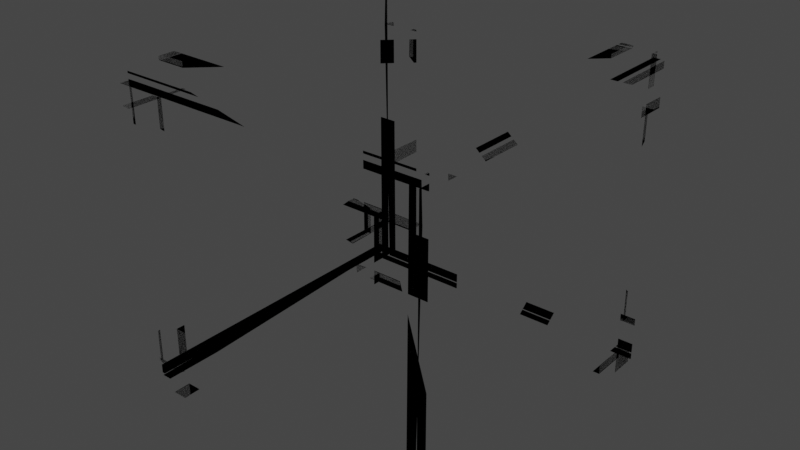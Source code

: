 # Source: Crate1_Whole.blend  (saved by Blender 2.93.20; exported with 4.5.12 LTS)
import bpy
from mathutils import Matrix  # noqa: F401  (used for matrix-valued properties, if any)

bpy.ops.wm.read_factory_settings(use_empty=True)
scene = bpy.context.scene
scene.name = 'Scene'

# ---- collections
col_collection = bpy.data.collections.new('Collection'); scene.collection.children.link(col_collection)

# ---- materials (node trees are filled in below, after node groups)
mat_material_001 = bpy.data.materials.new('Material.001')
mat_material_001.use_transparent_shadow = False
mat_material_001.roughness = 0.69

# ---- material node trees
mat_material_001.use_nodes = True; mat_material_001.node_tree.nodes.clear()
_N = mat_material_001.node_tree.nodes; _L = mat_material_001.node_tree.links
n0 = _N.new('ShaderNodeBsdfPrincipled'); n0.name = 'Principled BSDF'; n0.location = (10, 300)
n0.distribution = 'GGX'
n0.subsurface_method = 'BURLEY'
n0.inputs[2].default_value = 0.69
n0.inputs[3].default_value = 1.45
n0.inputs[4].default_value = 0.0
n0.inputs[27].default_value = (0.8, 0.8, 0.8, 1.0)
n1 = _N.new('ShaderNodeOutputMaterial'); n1.name = 'Material Output'; n1.location = (300, 300)
n2 = _N.new('ShaderNodeNormalMap'); n2.name = 'Normal Map'; n2.location = (-300, -300)
n2.label = 'Normal/Map'
_L.new(n0.outputs[0], n1.inputs[0])
_L.new(n2.outputs[0], n0.inputs[5])
n1.is_active_output = True

# ---- world
world_world = bpy.data.worlds.new('World'); scene.world = world_world
world_world.use_nodes = True; world_world.node_tree.nodes.clear()
_N = world_world.node_tree.nodes; _L = world_world.node_tree.links
n0 = _N.new('ShaderNodeOutputWorld'); n0.name = 'World Output'; n0.location = (300, 300)
n1 = _N.new('ShaderNodeBackground'); n1.name = 'Background'; n1.location = (10, 300)
n1.inputs[0].default_value = (0.05088, 0.05088, 0.05088, 1.0)
_L.new(n1.outputs[0], n0.inputs[0])
n0.is_active_output = True
world_world.color = (0.05088, 0.05088, 0.05088)
world_world.use_sun_shadow = False
world_world.sun_shadow_jitter_overblur = 0.0

# ---- meshes
me_cube_001 = bpy.data.meshes.new('Cube.001')
me_cube_001.from_pydata([(0.5657, -0.222, -0.01054), (0.6014, -0.2215, 1.784), (0.3757, -0.2171, 1.784), (0.3757, -0.2209, -0.01054), (0.5601, -0.308, -0.01054), (0.589, -0.2912, 1.784), (0.3757, -0.29, 1.784), (0.3757, -0.3065, -0.01054), (0.593, -0.2213, 1.999), (0.6001, -0.221, 1.784), (-1.415, -0.221, 1.999), (-1.415, -0.2265, 1.784), (0.5958, -0.3003, 1.999), (0.589, -0.3005, 1.784), (-1.415, -0.2888, 1.999), (-1.415, -0.289, 1.784), (0.3757, -0.2179, 0.1975), (0.3757, -0.2211, -0.01054), (-1.619, -0.2218, 0.1975), (-1.619, -0.2212, -0.01054), (0.3757, -0.3018, 0.1975), (0.3757, -0.302, -0.01054), (-1.619, -0.2903, 0.1975), (-1.619, -0.2905, -0.01054), (-1.415, -0.2197, 0.1975), (-1.415, -0.2221, 1.999), (-1.619, -0.2206, 1.999), (-1.619, -0.2193, 0.1975), (-1.415, -0.2838, 0.1975), (-1.415, -0.2838, 1.999), (-1.619, -0.2822, 1.999), (-1.619, -0.2823, 0.1975), (0.1884, -0.2171, 1.784), (0.3757, -0.2133, 1.602), (-1.207, -0.2133, 0.1975), (-1.415, -0.2204, 0.4071), (-1.415, -0.2459, 0.1975), (0.3757, -0.2551, 1.784), (0.188, -0.2539, 1.784), (0.3757, -0.2552, 1.586), (-1.224, -0.2471, 0.1975), (-1.415, -0.2458, 0.4071), (0.3757, -0.2173, 1.784), (-1.415, -0.2183, 0.1975), (0.5799, -0.2208, -0.01054), (-1.636, -0.2208, -0.01054), (0.5799, -0.2208, 2.004), (-1.602, -0.2208, 2.004), (-1.385, -0.2208, 2.004), (0.5799, -0.2208, 0.1732), (0.5799, -0.1504, 0.1956), (0.5799, -0.1504, -0.01054), (-1.618, -0.1504, -0.01054), (-1.603, -0.1504, 2.004), (-1.387, -0.1504, 2.004), (0.5799, -0.1504, 2.004), (0.5834, 1.898, 2.004), (0.5834, -0.06897, 2.004), (0.5834, -0.285, 2.004), (0.5834, -0.2999, -0.01054), (0.5834, 1.898, -0.01053), (0.5834, 1.898, 0.1956), (0.6538, 1.898, 0.1732), (0.6538, -0.06687, 2.004), (0.6538, -0.2845, 2.004), (0.6538, 1.898, 2.004), (0.6538, -0.3183, -0.01054), (0.6538, 1.898, -0.01053), (0.6514, -0.09735, 0.1975), (0.6503, 1.693, 1.784), (0.6788, -0.09735, 0.4071), (0.6802, 0.09409, 0.1975), (0.6883, 1.693, 1.586), (0.6869, 1.506, 1.784), (0.6881, 1.693, 1.784), (0.679, -0.09735, 0.1975), (0.6535, -0.09735, 0.4071), (0.6463, 0.1104, 0.1975), (0.6463, 1.693, 1.602), (0.6502, 1.506, 1.784), (0.7154, -0.3011, 0.1975), (0.7153, -0.3011, 1.999), (0.7168, -0.09735, 1.999), (0.7169, -0.09735, 0.1975), (0.6523, -0.3011, 0.1975), (0.6536, -0.3011, 1.999), (0.6552, -0.09735, 1.999), (0.6527, -0.09735, 0.1975), (0.7235, -0.3011, -0.01054), (0.7234, -0.3011, 0.1975), (0.7351, 1.693, -0.01053), (0.7349, 1.693, 0.1975), (0.6543, -0.3011, -0.01054), (0.6548, -0.3011, 0.1975), (0.6541, 1.693, -0.01053), (0.6509, 1.693, 0.1975), (0.722, -0.09735, 1.784), (0.7219, -0.09735, 1.999), (0.7336, 1.907, 1.784), (0.7334, 1.913, 1.999), (0.6596, -0.09735, 1.784), (0.654, -0.09735, 1.999), (0.6541, 1.918, 1.784), (0.6543, 1.911, 1.999), (0.7395, 1.693, -0.01053), (0.723, 1.693, 1.784), (0.7243, 1.907, 1.784), (0.7411, 1.878, -0.01053), (0.6539, 1.693, -0.01053), (0.6501, 1.693, 1.784), (0.6546, 1.919, 1.784), (0.6551, 1.883, -0.01053), (-1.468, 1.889, 2.004), (0.4981, 1.889, 2.004), (0.7141, 1.889, 2.004), (0.729, 1.889, -0.01053), (-1.468, 1.889, -0.01053), (-1.468, 1.889, 0.1956), (-1.468, 1.959, 0.1732), (0.496, 1.959, 2.004), (0.7136, 1.959, 2.004), (-1.468, 1.959, 2.004), (0.7474, 1.959, -0.01053), (-1.468, 1.959, -0.01053), (0.5265, 1.957, 0.1975), (-1.264, 1.956, 1.784), (0.5265, 1.984, 0.4071), (0.335, 1.985, 0.1975), (-1.264, 1.993, 1.586), (-1.077, 1.992, 1.784), (-1.264, 1.993, 1.784), (0.5265, 1.984, 0.1975), (0.5265, 1.959, 0.4071), (0.3187, 1.952, 0.1975), (-1.264, 1.952, 1.602), (-1.077, 1.955, 1.784), (0.7303, 2.021, 0.1975), (0.7303, 2.02, 1.999), (0.5265, 2.022, 1.999), (0.5265, 2.022, 0.1975), (0.7303, 1.958, 0.1975), (0.7303, 1.959, 1.999), (0.5265, 1.96, 1.999), (0.5265, 1.958, 0.1975), (0.7303, 2.029, -0.01053), (0.7303, 2.029, 0.1975), (-1.264, 2.04, -0.01053), (-1.264, 2.04, 0.1975), (0.7303, 1.959, -0.01053), (0.7303, 1.96, 0.1975), (-1.264, 1.959, -0.01053), (-1.264, 1.956, 0.1975), (0.5265, 2.027, 1.784), (0.5265, 2.027, 1.999), (-1.478, 2.039, 1.784), (-1.484, 2.039, 1.999), (0.5265, 1.965, 1.784), (0.5265, 1.959, 1.999), (-1.489, 1.959, 1.784), (-1.482, 1.959, 1.999), (-1.264, 2.045, -0.01053), (-1.264, 2.028, 1.784), (-1.478, 2.029, 1.784), (-1.449, 2.046, -0.01053), (-1.264, 1.959, -0.01053), (-1.264, 1.955, 1.784), (-1.49, 1.96, 1.784), (-1.454, 1.96, -0.01053), (-1.463, -0.1518, 2.004), (-1.463, 1.815, 2.004), (-1.463, 2.031, 2.004), (-1.463, 2.046, -0.01053), (-1.463, -0.1518, -0.01054), (-1.463, -0.1518, 0.1956), (-1.534, -0.1518, 0.1732), (-1.534, 1.813, 2.004), (-1.534, 2.03, 2.004), (-1.534, -0.1518, 2.004), (-1.534, 2.064, -0.01053), (-1.534, -0.1518, -0.01054), (-1.531, 1.843, 0.1975), (-1.53, 0.05239, 1.784), (-1.559, 1.843, 0.4071), (-1.56, 1.652, 0.1975), (-1.568, 0.05239, 1.586), (-1.567, 0.2401, 1.784), (-1.568, 0.05239, 1.784), (-1.559, 1.843, 0.1975), (-1.533, 1.843, 0.4071), (-1.526, 1.635, 0.1975), (-1.526, 0.05239, 1.602), (-1.53, 0.2398, 1.784), (-1.595, 2.047, 0.1975), (-1.595, 2.047, 1.999), (-1.597, 1.843, 1.999), (-1.597, 1.843, 0.1975), (-1.532, 2.047, 0.1975), (-1.534, 2.047, 1.999), (-1.535, 1.843, 1.999), (-1.533, 1.843, 0.1975), (-1.604, 2.047, -0.01053), (-1.603, 2.047, 0.1975), (-1.615, 0.05239, -0.01053), (-1.615, 0.05239, 0.1975), (-1.534, 2.047, -0.01053), (-1.535, 2.047, 0.1975), (-1.534, 0.05239, -0.01053), (-1.531, 0.05239, 0.1975), (-1.602, 1.843, 1.784), (-1.602, 1.843, 1.999), (-1.614, -0.1609, 1.784), (-1.613, -0.1676, 1.999), (-1.54, 1.843, 1.784), (-1.534, 1.843, 1.999), (-1.534, -0.172, 1.784), (-1.534, -0.1649, 1.999), (-1.62, 0.05239, -0.01053), (-1.603, 0.05239, 1.784), (-1.604, -0.1609, 1.784), (-1.621, -0.132, -0.01053), (-1.534, 0.05239, -0.01053), (-1.53, 0.05239, 1.784), (-1.535, -0.1732, 1.784), (-1.535, -0.1376, -0.01053), (0.7289, -0.287, 2.001), (0.7289, 1.781, 2.001), (0.7289, 2.008, 2.001), (-1.605, 2.023, 2.001), (-1.605, -0.287, 2.001), (-1.366, -0.287, 2.001), (-1.392, -0.287, 2.071), (0.7289, 1.778, 2.071), (0.7289, 2.007, 2.071), (0.7289, -0.287, 2.071), (-1.605, 2.043, 2.071), (-1.605, -0.287, 2.071), (-1.364, 1.81, 2.069), (0.4743, -0.07237, 2.068), (-1.121, 1.81, 2.096), (-1.364, 1.609, 2.098), (0.244, -0.07237, 2.106), (0.4743, 0.125, 2.104), (0.4743, -0.07237, 2.105), (-1.364, 1.81, 2.096), (-1.121, 1.81, 2.071), (-1.364, 1.592, 2.064), (0.2627, -0.07237, 2.064), (0.4743, 0.1246, 2.067), (-1.364, 2.025, 2.133), (0.7231, 2.025, 2.133), (0.7231, 1.81, 2.134), (-1.364, 1.81, 2.134), (-1.364, 2.025, 2.07), (0.7231, 2.025, 2.071), (0.7231, 1.81, 2.072), (-1.364, 1.81, 2.07), (-1.605, 2.025, 2.141), (-1.364, 2.025, 2.141), (-1.605, -0.07237, 2.152), (-1.364, -0.07237, 2.152), (-1.605, 2.025, 2.072), (-1.364, 2.025, 2.072), (-1.605, -0.07237, 2.071), (-1.364, -0.07237, 2.068), (0.4743, 1.81, 2.139), (0.7231, 1.81, 2.139), (0.4743, -0.2966, 2.151), (0.7231, -0.3037, 2.151), (0.4743, 1.81, 2.077), (0.7231, 1.81, 2.071), (0.4743, -0.3083, 2.071), (0.7231, -0.3008, 2.072), (-1.605, -0.07237, 2.157), (0.4743, -0.07237, 2.14), (0.4743, -0.2966, 2.142), (-1.605, -0.2662, 2.158), (-1.605, -0.07237, 2.071), (0.4743, -0.07237, 2.067), (0.4743, -0.3096, 2.072), (-1.605, -0.2721, 2.072), (-1.595, -0.287, 0.0122), (-1.595, 1.781, 0.0122), (-1.595, 2.008, 0.0122), (0.7381, 2.023, 0.0122), (0.7381, -0.287, 0.0122), (0.4994, -0.287, 0.0122), (0.5252, -0.287, -0.05832), (-1.595, 1.778, -0.05832), (-1.595, 2.007, -0.05832), (-1.595, -0.287, -0.05832), (0.7381, 2.043, -0.05832), (0.7381, -0.287, -0.05832), (0.4972, 1.81, -0.05587), (-1.341, -0.07237, -0.05481), (0.2543, 1.81, -0.08333), (0.4972, 1.609, -0.0847), (-1.111, -0.07237, -0.09278), (-1.341, 0.125, -0.09144), (-1.341, -0.07237, -0.09262), (0.4972, 1.81, -0.08348), (0.2544, 1.81, -0.05794), (0.4972, 1.592, -0.05078), (-1.129, -0.07237, -0.05078), (-1.341, 0.1246, -0.05462), (0.4972, 2.025, -0.1199), (-1.59, 2.025, -0.1198), (-1.59, 1.81, -0.1214), (0.4972, 1.81, -0.1215), (0.4972, 2.025, -0.05681), (-1.59, 2.025, -0.05811), (-1.59, 1.81, -0.05966), (0.4972, 1.81, -0.05722), (0.7381, 2.025, -0.1281), (0.4972, 2.025, -0.1279), (0.7381, -0.07237, -0.1396), (0.4972, -0.07237, -0.1395), (0.7381, 2.025, -0.05876), (0.4972, 2.025, -0.05929), (0.7381, -0.07237, -0.05857), (0.4972, -0.07237, -0.0554), (-1.341, 1.81, -0.1266), (-1.59, 1.81, -0.1264), (-1.341, -0.2966, -0.1381), (-1.59, -0.3037, -0.138), (-1.341, 1.81, -0.06404), (-1.59, 1.81, -0.05849), (-1.341, -0.3083, -0.05855), (-1.59, -0.3008, -0.05879), (0.7381, -0.07237, -0.1441), (-1.341, -0.07237, -0.1276), (-1.341, -0.2966, -0.1288), (0.7381, -0.2662, -0.1456), (0.7381, -0.07237, -0.05839), (-1.341, -0.07237, -0.0546), (-1.341, -0.3096, -0.05904), (0.7381, -0.2721, -0.05957)], [], [(3, 6, 2), (5, 7, 4), (5, 0, 1), (5, 1, 6), (6, 1, 2), (1, 0, 2), (2, 0, 3), (0, 4, 3), (7, 3, 4), (13, 14, 15), (13, 11, 9), (10, 12, 8), (12, 13, 8), (13, 9, 8), (10, 11, 14), (15, 14, 11), (21, 22, 23), (21, 19, 17), (18, 20, 16), (20, 21, 16), (21, 17, 16), (16, 17, 18), (17, 19, 18), (18, 19, 22), (23, 22, 19), (27, 30, 26), (29, 31, 28), (29, 24, 25), (29, 25, 30), (30, 25, 26), (26, 24, 27), (24, 28, 27), (31, 27, 28), (41, 36, 40), (39, 34, 33), (41, 32, 35), (38, 37, 32), (39, 33, 37), (32, 37, 42), (33, 32, 42), (34, 35, 32), (41, 35, 36), (36, 34, 40), (33, 42, 37), (25, 24, 26), (35, 43, 36), (43, 34, 36), (48, 45, 49), (3, 7, 6), (5, 6, 7), (5, 4, 0), (13, 12, 14), (13, 15, 11), (10, 14, 12), (21, 20, 22), (21, 23, 19), (18, 22, 20), (27, 31, 30), (29, 30, 31), (29, 28, 24), (40, 39, 38), (39, 37, 38), (38, 41, 40), (39, 40, 34), (41, 38, 32), (33, 34, 32), (34, 43, 35), (49, 46, 48), (48, 47, 45), (45, 44, 49), (9, 10, 8), (9, 11, 10), (54, 50, 52), (50, 54, 55), (54, 52, 53), (52, 50, 51), (50, 46, 49), (55, 48, 46), (45, 51, 44), (47, 54, 53), (45, 53, 52), (51, 49, 44), (50, 55, 46), (55, 54, 48), (45, 52, 51), (47, 48, 54), (45, 47, 53), (51, 50, 49), (66, 58, 59), (56, 63, 65), (66, 64, 58), (61, 56, 65), (60, 62, 67), (64, 63, 57), (66, 59, 60), (56, 57, 63), (66, 60, 67), (70, 73, 79), (102, 101, 103), (57, 59, 58), (59, 61, 60), (57, 61, 59), (63, 64, 66), (77, 68, 76), (98, 96, 100), (82, 81, 80), (73, 70, 71), (72, 71, 77), (71, 72, 73), (72, 74, 73), (82, 83, 87), (93, 89, 91), (90, 91, 89), (86, 87, 85), (70, 76, 75), (106, 107, 111), (68, 77, 75), (76, 68, 75), (108, 104, 105), (63, 66, 62), (75, 77, 71), (93, 92, 89), (80, 84, 83), (79, 74, 69), (70, 79, 76), (87, 83, 84), (73, 74, 79), (72, 77, 78), (72, 78, 74), (84, 81, 85), (82, 80, 83), (85, 87, 84), (106, 105, 104), (88, 89, 92), (82, 87, 86), (96, 97, 100), (64, 57, 58), (61, 65, 62), (60, 61, 62), (78, 77, 79), (62, 65, 63), (66, 67, 62), (101, 97, 99), (90, 88, 92), (84, 80, 81), (78, 69, 74), (77, 76, 79), (98, 99, 97), (95, 94, 93), (94, 92, 93), (90, 94, 95), (81, 86, 85), (78, 79, 69), (70, 75, 71), (82, 86, 81), (98, 100, 102), (90, 89, 88), (93, 91, 95), (61, 57, 56), (102, 100, 101), (106, 111, 110), (106, 110, 105), (108, 105, 109), (106, 104, 107), (101, 99, 103), (98, 97, 96), (91, 90, 95), (109, 111, 108), (99, 98, 103), (90, 92, 94), (104, 108, 107), (110, 111, 109), (98, 102, 103), (111, 107, 108), (101, 100, 97), (105, 110, 109), (122, 114, 115), (112, 119, 121), (122, 120, 114), (117, 112, 121), (116, 118, 123), (120, 119, 113), (122, 115, 116), (112, 113, 119), (122, 116, 123), (126, 129, 135), (158, 157, 159), (113, 115, 114), (115, 117, 116), (113, 117, 115), (119, 120, 122), (133, 124, 132), (154, 152, 156), (138, 137, 136), (129, 126, 127), (128, 127, 133), (127, 128, 129), (128, 130, 129), (138, 139, 143), (149, 145, 147), (146, 147, 145), (142, 143, 141), (126, 132, 131), (162, 163, 167), (124, 133, 131), (132, 124, 131), (164, 160, 161), (119, 122, 118), (131, 133, 127), (149, 148, 145), (136, 140, 139), (135, 130, 125), (126, 135, 132), (143, 139, 140), (129, 130, 135), (128, 133, 134), (128, 134, 130), (140, 137, 141), (138, 136, 139), (141, 143, 140), (162, 161, 160), (144, 145, 148), (138, 143, 142), (152, 153, 156), (120, 113, 114), (117, 121, 118), (116, 117, 118), (134, 133, 135), (118, 121, 119), (122, 123, 118), (157, 153, 155), (146, 144, 148), (140, 136, 137), (134, 125, 130), (133, 132, 135), (154, 155, 153), (151, 150, 149), (150, 148, 149), (146, 150, 151), (137, 142, 141), (134, 135, 125), (126, 131, 127), (138, 142, 137), (154, 156, 158), (146, 145, 144), (149, 147, 151), (117, 113, 112), (158, 156, 157), (162, 167, 166), (162, 166, 161), (164, 161, 165), (162, 160, 163), (157, 155, 159), (154, 153, 152), (147, 146, 151), (165, 167, 164), (155, 154, 159), (146, 148, 150), (160, 164, 163), (166, 167, 165), (154, 158, 159), (167, 163, 164), (157, 156, 153), (161, 166, 165), (178, 170, 171), (168, 175, 177), (178, 176, 170), (173, 168, 177), (172, 174, 179), (176, 175, 169), (178, 171, 172), (168, 169, 175), (178, 172, 179), (182, 185, 191), (214, 213, 215), (169, 171, 170), (171, 173, 172), (169, 173, 171), (175, 176, 178), (189, 180, 188), (210, 208, 212), (194, 193, 192), (185, 182, 183), (184, 183, 189), (183, 184, 185), (184, 186, 185), (194, 195, 199), (205, 201, 203), (202, 203, 201), (198, 199, 197), (182, 188, 187), (218, 219, 223), (180, 189, 187), (188, 180, 187), (220, 216, 217), (175, 178, 174), (187, 189, 183), (205, 204, 201), (192, 196, 195), (191, 186, 181), (182, 191, 188), (199, 195, 196), (185, 186, 191), (184, 189, 190), (184, 190, 186), (196, 193, 197), (194, 192, 195), (197, 199, 196), (218, 217, 216), (200, 201, 204), (194, 199, 198), (208, 209, 212), (176, 169, 170), (173, 177, 174), (172, 173, 174), (190, 189, 191), (174, 177, 175), (178, 179, 174), (213, 209, 211), (202, 200, 204), (196, 192, 193), (190, 181, 186), (189, 188, 191), (210, 211, 209), (207, 206, 205), (206, 204, 205), (202, 206, 207), (193, 198, 197), (190, 191, 181), (182, 187, 183), (194, 198, 193), (210, 212, 214), (202, 201, 200), (205, 203, 207), (173, 169, 168), (214, 212, 213), (218, 223, 222), (218, 222, 217), (220, 217, 221), (218, 216, 219), (213, 211, 215), (210, 209, 208), (203, 202, 207), (221, 223, 220), (211, 210, 215), (202, 204, 206), (216, 220, 219), (222, 223, 221), (210, 214, 215), (223, 219, 220), (213, 212, 209), (217, 222, 221), (234, 226, 227), (224, 231, 233), (234, 232, 226), (229, 224, 233), (228, 230, 235), (232, 231, 225), (234, 227, 228), (224, 225, 231), (234, 228, 235), (238, 241, 247), (270, 269, 271), (225, 227, 226), (227, 229, 228), (225, 229, 227), (231, 232, 234), (245, 236, 244), (266, 264, 268), (250, 249, 248), (241, 238, 239), (240, 239, 245), (239, 240, 241), (240, 242, 241), (250, 251, 255), (261, 257, 259), (258, 259, 257), (254, 255, 253), (238, 244, 243), (274, 275, 279), (236, 245, 243), (244, 236, 243), (276, 272, 273), (231, 234, 230), (243, 245, 239), (261, 260, 257), (248, 252, 251), (247, 242, 237), (238, 247, 244), (255, 251, 252), (241, 242, 247), (240, 245, 246), (240, 246, 242), (252, 249, 253), (250, 248, 251), (253, 255, 252), (274, 273, 272), (256, 257, 260), (250, 255, 254), (264, 265, 268), (232, 225, 226), (229, 233, 230), (228, 229, 230), (246, 245, 247), (230, 233, 231), (234, 235, 230), (269, 265, 267), (258, 256, 260), (252, 248, 249), (246, 237, 242), (245, 244, 247), (266, 267, 265), (263, 262, 261), (262, 260, 261), (258, 262, 263), (249, 254, 253), (246, 247, 237), (238, 243, 239), (250, 254, 249), (266, 268, 270), (258, 257, 256), (261, 259, 263), (229, 225, 224), (270, 268, 269), (274, 279, 278), (274, 278, 273), (276, 273, 277), (274, 272, 275), (269, 267, 271), (266, 265, 264), (259, 258, 263), (277, 279, 276), (267, 266, 271), (258, 260, 262), (272, 276, 275), (278, 279, 277), (266, 270, 271), (279, 275, 276), (269, 268, 265), (273, 278, 277), (290, 282, 283), (280, 287, 289), (290, 288, 282), (285, 280, 289), (284, 286, 291), (288, 287, 281), (290, 283, 284), (280, 281, 287), (290, 284, 291), (294, 297, 303), (326, 325, 327), (281, 283, 282), (283, 285, 284), (281, 285, 283), (287, 288, 290), (301, 292, 300), (322, 320, 324), (306, 305, 304), (297, 294, 295), (296, 295, 301), (295, 296, 297), (296, 298, 297), (306, 307, 311), (317, 313, 315), (314, 315, 313), (310, 311, 309), (294, 300, 299), (330, 331, 335), (292, 301, 299), (300, 292, 299), (332, 328, 329), (287, 290, 286), (299, 301, 295), (317, 316, 313), (304, 308, 307), (303, 298, 293), (294, 303, 300), (311, 307, 308), (297, 298, 303), (296, 301, 302), (296, 302, 298), (308, 305, 309), (306, 304, 307), (309, 311, 308), (330, 329, 328), (312, 313, 316), (306, 311, 310), (320, 321, 324), (288, 281, 282), (285, 289, 286), (284, 285, 286), (302, 301, 303), (286, 289, 287), (290, 291, 286), (325, 321, 323), (314, 312, 316), (308, 304, 305), (302, 293, 298), (301, 300, 303), (322, 323, 321), (319, 318, 317), (318, 316, 317), (314, 318, 319), (305, 310, 309), (302, 303, 293), (294, 299, 295), (306, 310, 305), (322, 324, 326), (314, 313, 312), (317, 315, 319), (285, 281, 280), (326, 324, 325), (330, 335, 334), (330, 334, 329), (332, 329, 333), (330, 328, 331), (325, 323, 327), (322, 321, 320), (315, 314, 319), (333, 335, 332), (323, 322, 327), (314, 316, 318), (328, 332, 331), (334, 335, 333), (322, 326, 327), (335, 331, 332), (325, 324, 321), (329, 334, 333)])
me_cube_001.polygons.foreach_set('use_smooth', [True] * 528)
_k = set([(0, 1), (0, 3), (0, 4), (1, 2), (1, 5), (2, 3), (2, 6), (3, 7), (4, 5), (4, 7), (5, 6), (6, 7), (8, 9), (8, 10), (8, 12), (9, 11), (9, 13), (10, 11), (10, 14), (11, 15), (12, 13), (12, 14), (13, 15), (14, 15), (16, 17), (16, 18), (16, 20), (17, 19), (17, 21), (18, 19), (18, 22), (19, 23), (20, 21), (20, 22), (21, 23), (22, 23), (24, 25), (24, 27), (24, 28), (25, 26), (25, 29), (26, 27), (26, 30), (27, 31), (28, 29), (28, 31), (29, 30), (30, 31), (32, 33), (32, 35), (32, 38), (32, 42), (33, 34), (33, 39), (33, 42), (34, 40), (34, 43), (35, 41), (35, 43), (36, 40), (36, 41), (36, 43), (37, 38), (37, 39), (37, 42), (38, 41), (39, 40), (44, 45), (44, 49), (44, 51), (45, 47), (45, 52), (46, 48), (46, 49), (46, 55), (47, 48), (47, 53), (50, 51), (50, 55), (51, 52), (52, 53), (53, 54), (54, 55), (56, 57), (56, 61), (56, 65), (57, 58), (58, 59), (58, 64), (59, 60), (59, 66), (60, 61), (60, 67), (62, 65), (62, 67), (63, 64), (63, 65), (64, 66), (66, 67), (68, 75), (68, 76), (68, 77), (69, 74), (69, 78), (69, 79), (70, 73), (70, 75), (70, 76), (71, 72), (71, 75), (71, 77), (72, 74), (72, 78), (73, 74), (73, 79), (76, 79), (77, 78), (78, 79), (80, 81), (80, 83), (80, 84), (81, 82), (81, 85), (82, 83), (82, 86), (83, 87), (84, 85), (84, 87), (85, 86), (86, 87), (88, 89), (88, 90), (88, 92), (89, 91), (89, 93), (90, 91), (90, 94), (91, 95), (92, 93), (92, 94), (93, 95), (94, 95), (96, 97), (96, 98), (96, 100), (97, 99), (97, 101), (98, 99), (98, 102), (99, 103), (100, 101), (100, 102), (101, 103), (102, 103), (104, 105), (104, 107), (104, 108), (105, 106), (105, 109), (106, 107), (106, 110), (107, 111), (108, 109), (108, 111), (109, 110), (110, 111), (112, 113), (112, 117), (112, 121), (113, 114), (114, 115), (114, 120), (115, 116), (115, 122), (116, 117), (116, 123), (118, 121), (118, 123), (119, 120), (119, 121), (120, 122), (122, 123), (124, 131), (124, 132), (124, 133), (125, 130), (125, 134), (125, 135), (126, 129), (126, 131), (126, 132), (127, 128), (127, 131), (127, 133), (128, 130), (128, 134), (129, 130), (129, 135), (132, 135), (133, 134), (134, 135), (136, 137), (136, 139), (136, 140), (137, 138), (137, 141), (138, 139), (138, 142), (139, 143), (140, 141), (140, 143), (141, 142), (142, 143), (144, 145), (144, 146), (144, 148), (145, 147), (145, 149), (146, 147), (146, 150), (147, 151), (148, 149), (148, 150), (149, 151), (150, 151), (152, 153), (152, 154), (152, 156), (153, 155), (153, 157), (154, 155), (154, 158), (155, 159), (156, 157), (156, 158), (157, 159), (158, 159), (160, 161), (160, 163), (160, 164), (161, 162), (161, 165), (162, 163), (162, 166), (163, 167), (164, 165), (164, 167), (165, 166), (166, 167), (168, 169), (168, 173), (168, 177), (169, 170), (170, 171), (170, 176), (171, 172), (171, 178), (172, 173), (172, 179), (174, 177), (174, 179), (175, 176), (175, 177), (176, 178), (178, 179), (180, 187), (180, 188), (180, 189), (181, 186), (181, 190), (181, 191), (182, 185), (182, 187), (182, 188), (183, 184), (183, 187), (183, 189), (184, 186), (184, 190), (185, 186), (185, 191), (188, 191), (189, 190), (190, 191), (192, 193), (192, 195), (192, 196), (193, 194), (193, 197), (194, 195), (194, 198), (195, 199), (196, 197), (196, 199), (197, 198), (198, 199), (200, 201), (200, 202), (200, 204), (201, 203), (201, 205), (202, 203), (202, 206), (203, 207), (204, 205), (204, 206), (205, 207), (206, 207), (208, 209), (208, 210), (208, 212), (209, 211), (209, 213), (210, 211), (210, 214), (211, 215), (212, 213), (212, 214), (213, 215), (214, 215), (216, 217), (216, 219), (216, 220), (217, 218), (217, 221), (218, 219), (218, 222), (219, 223), (220, 221), (220, 223), (221, 222), (222, 223), (224, 225), (224, 229), (224, 233), (225, 226), (226, 227), (226, 232), (227, 228), (227, 234), (228, 229), (228, 235), (230, 233), (230, 235), (231, 232), (231, 233), (232, 234), (234, 235), (236, 243), (236, 244), (236, 245), (237, 242), (237, 246), (237, 247), (238, 241), (238, 243), (238, 244), (239, 240), (239, 243), (239, 245), (240, 242), (240, 246), (241, 242), (241, 247), (244, 247), (245, 246), (248, 249), (248, 251), (248, 252), (249, 250), (249, 253), (250, 251), (250, 254), (251, 255), (252, 253), (252, 255), (253, 254), (254, 255), (256, 257), (256, 258), (256, 260), (257, 259), (257, 261), (258, 259), (258, 262), (259, 263), (260, 261), (260, 262), (261, 263), (262, 263), (264, 265), (264, 266), (264, 268), (265, 267), (265, 269), (266, 267), (266, 270), (267, 271), (268, 269), (268, 270), (269, 271), (270, 271), (272, 273), (272, 275), (272, 276), (273, 274), (273, 277), (274, 275), (274, 278), (275, 279), (276, 277), (276, 279), (277, 278), (278, 279), (280, 281), (280, 285), (280, 289), (281, 282), (282, 283), (282, 288), (283, 284), (283, 290), (284, 285), (284, 291), (286, 289), (286, 291), (287, 288), (287, 289), (288, 290), (290, 291), (292, 299), (292, 300), (292, 301), (293, 298), (293, 302), (293, 303), (294, 297), (294, 299), (294, 300), (295, 296), (295, 299), (295, 301), (296, 298), (296, 302), (297, 298), (297, 303), (300, 303), (301, 302), (304, 305), (304, 307), (304, 308), (305, 306), (305, 309), (306, 307), (306, 310), (307, 311), (308, 309), (308, 311), (309, 310), (310, 311), (312, 313), (312, 314), (312, 316), (313, 315), (313, 317), (314, 315), (314, 318), (315, 319), (316, 317), (316, 318), (317, 319), (318, 319), (320, 321), (320, 322), (320, 324), (321, 323), (321, 325), (322, 323), (322, 326), (323, 327), (324, 325), (324, 326), (325, 327), (326, 327), (328, 329), (328, 331), (328, 332), (329, 330), (329, 333), (330, 331), (330, 334), (331, 335), (332, 333), (332, 335), (333, 334), (334, 335)])
me_cube_001.attributes.new('sharp_edge', 'BOOLEAN', 'EDGE').data.foreach_set('value', [ (min(e.vertices), max(e.vertices)) in _k for e in me_cube_001.edges])
_uv = me_cube_001.uv_layers.new(name='UVMap')
_uv.uv.foreach_set('vector', [0.06915, 0.1003, 0.02451, 0.9119, 0.06915, 0.9119, 0.3593, 0.9017, 0.4405, 0.09011, 0.3593, 0.09011, 0.404, 0.9017, 0.3593, 0.09011, 0.3593, 0.9017, 0.06915, 0.9119, 0.02451, 0.9119, 0.1057, 0.9119, 0.1057, 0.9119, 0.02451, 0.9119, 0.06915, 0.9119, 0.02451, 0.9119, 0.02451, 0.1003, 0.06915, 0.9119, 0.06915, 0.9119, 0.02451, 0.1003, 0.06915, 0.1003, 0.2489, 0.4604, 0.2489, 0.4775, 0.2186, 0.4604, 0.2186, 0.4775, 0.2186, 0.4604, 0.2489, 0.4775, 0.4135, 0.1096, 0.3347, 0.8981, 0.4135, 0.8981, 0.3536, 0.09514, 0.3983, 0.9068, 0.3983, 0.09514, 0.4251, 0.912, 0.3784, 0.1003, 0.4252, 0.1017, 0.1979, 0.6168, 0.1979, 0.3954, 0.326, 0.6167, 0.1979, 0.3954, 0.328, 0.3959, 0.326, 0.6167, 0.02451, 0.1003, 0.02451, 0.1449, 0.02463, 0.147, 0.02451, 0.1003, 0.02463, 0.147, 0.02451, 0.1449, 0.7248, 0.1107, 0.6473, 0.8853, 0.7248, 0.8853, 0.4323, 0.8498, 0.4712, 0.155, 0.4712, 0.8494, 0.3697, 0.785, 0.4024, 0.2152, 0.3696, 0.2152, 0.8362, 0.1469, 0.8361, 0.1814, 0.8362, 0.1003, 0.8361, 0.1814, 0.8362, 0.1449, 0.8362, 0.1003, 0.3361, 0.1238, 0.4167, 0.123, 0.3368, 0.8767, 0.4167, 0.123, 0.4167, 0.876, 0.3368, 0.8767, 0.4339, 0.358, 0.4339, 0.5585, 0.3297, 0.358, 0.3296, 0.5584, 0.3297, 0.358, 0.4339, 0.5585, 0.06915, 0.1003, 0.02451, 0.9119, 0.06915, 0.9119, 0.02452, 0.9119, 0.1057, 0.1003, 0.02452, 0.1003, 0.06915, 0.9119, 0.02451, 0.1003, 0.02451, 0.9119, 0.3829, 0.3389, 0.383, 0.289, 0.4776, 0.3389, 0.4776, 0.3389, 0.383, 0.289, 0.4777, 0.289, 0.06915, 0.9119, 0.02451, 0.1003, 0.06915, 0.1003, 0.02451, 0.1003, 0.06915, 0.1003, 0.06915, 0.1003, 0.02451, 0.1003, 0.06915, 0.1003, 0.06915, 0.1003, 0.06579, 0.8042, 0.1017, 0.8401, 0.1376, 0.8042, 0.6488, 0.9119, 0.6297, 0.1002, 0.6297, 0.9119, 0.3377, 0.1226, 0.4319, 0.8448, 0.4319, 0.1242, 0.2444, 0.6601, 0.2444, 0.9061, 0.172, 0.6601, 0.7257, 0.4418, 0.7855, 0.4423, 0.7257, 0.8892, 0.172, 0.6601, 0.2444, 0.9061, 0.172, 0.9063, 0.5943, 0.1496, 0.4991, 0.1568, 0.5446, 0.1055, 0.5943, 0.8641, 0.4969, 0.8724, 0.4991, 0.1568, 0.6297, 0.1002, 0.6488, 0.1002, 0.6297, 0.1408, 0.6297, 0.1408, 0.6297, 0.1002, 0.6488, 0.1002, 0.7855, 0.4423, 0.7856, 0.8896, 0.7257, 0.8892, 0.02451, 0.9119, 0.02451, 0.1003, 0.06915, 0.9119, 0.6488, 0.1002, 0.6393, 0.1002, 0.6297, 0.1408, 0.6393, 0.1002, 0.6297, 0.1002, 0.6297, 0.1408, 0.09626, 0.9079, 0.03654, 0.4002, 0.5939, 0.4444, 0.06915, 0.1003, 0.02451, 0.1003, 0.02451, 0.9119, 0.3593, 0.9017, 0.4405, 0.9017, 0.4405, 0.09011, 0.06915, 0.9119, 0.06915, 0.1003, 0.02451, 0.1003, 0.4135, 0.1096, 0.3347, 0.1096, 0.3347, 0.8981, 0.3536, 0.09514, 0.3536, 0.9068, 0.3983, 0.9068, 0.4251, 0.912, 0.3784, 0.912, 0.3784, 0.1003, 0.7248, 0.1107, 0.6473, 0.1107, 0.6473, 0.8853, 0.4323, 0.8498, 0.4338, 0.1554, 0.4712, 0.155, 0.3697, 0.785, 0.4025, 0.7849, 0.4024, 0.2152, 0.06915, 0.1003, 0.02451, 0.1003, 0.02451, 0.9119, 0.02452, 0.9119, 0.1057, 0.9119, 0.1057, 0.1003, 0.06915, 0.9119, 0.06915, 0.1003, 0.02451, 0.1003, 0.1376, 0.8042, 0.1376, 0.1579, 0.06579, 0.1579, 0.1376, 0.1579, 0.1017, 0.122, 0.06579, 0.1579, 0.06579, 0.1579, 0.06579, 0.8042, 0.1376, 0.8042, 0.6488, 0.9119, 0.6488, 0.1002, 0.6297, 0.1002, 0.3377, 0.1226, 0.3377, 0.8432, 0.4319, 0.8448, 0.5943, 0.1496, 0.5943, 0.8641, 0.4991, 0.1568, 0.5943, 0.8641, 0.5473, 0.9171, 0.4969, 0.8724, 0.5939, 0.4444, 0.598, 0.9035, 0.09626, 0.9079, 0.209, 0.7209, 0.1538, 0.7214, 0.1493, 0.2132, 0.02457, 0.1003, 0.8361, 0.1003, 0.8296, 0.1641, 0.3756, 0.09929, 0.331, 0.9109, 0.3309, 0.09929, 0.3756, 0.09929, 0.3756, 0.9109, 0.331, 0.9109, 0.6262, 0.3054, 0.2165, 0.7553, 0.168, 0.2562, 0.2165, 0.7553, 0.6262, 0.3054, 0.622, 0.7556, 0.6262, 0.3054, 0.168, 0.2562, 0.6281, 0.2562, 0.168, 0.2562, 0.2165, 0.7553, 0.1717, 0.756, 0.05384, 0.181, 0.02532, 0.9119, 0.02451, 0.1718, 0.4687, 0.1014, 0.4289, 0.8347, 0.4282, 0.1014, 0.4308, 0.9119, 0.405, 0.1005, 0.4308, 0.1003, 0.4268, 0.9093, 0.4683, 0.8355, 0.469, 0.9087, 0.05376, 0.1073, 0.02451, 0.9118, 0.02451, 0.1002, 0.05414, 0.1006, 0.02451, 0.1718, 0.02534, 0.1002, 0.05384, 0.181, 0.05413, 0.9094, 0.02532, 0.9119, 0.4687, 0.1014, 0.4683, 0.8355, 0.4289, 0.8347, 0.4308, 0.9119, 0.4042, 0.9051, 0.405, 0.1005, 0.4268, 0.9093, 0.4289, 0.8347, 0.4683, 0.8355, 0.05376, 0.1073, 0.0528, 0.9119, 0.02451, 0.9118, 0.05414, 0.1006, 0.05384, 0.181, 0.02451, 0.1718, 0.05376, 0.1073, 0.02451, 0.9118, 0.02451, 0.1002, 0.4687, 0.1014, 0.4289, 0.8347, 0.4282, 0.1014, 0.05376, 0.1073, 0.0528, 0.9119, 0.02451, 0.9118, 0.05384, 0.181, 0.05413, 0.9094, 0.02532, 0.9119, 0.05414, 0.1006, 0.02451, 0.1718, 0.02534, 0.1002, 0.4268, 0.9093, 0.4289, 0.8347, 0.4683, 0.8355, 0.4308, 0.9119, 0.4042, 0.9051, 0.405, 0.1005, 0.4687, 0.1014, 0.4683, 0.8355, 0.4289, 0.8347, 0.4308, 0.9119, 0.405, 0.1005, 0.4308, 0.1003, 0.3377, 0.1226, 0.3377, 0.8432, 0.4319, 0.8448, 0.3756, 0.09929, 0.331, 0.9109, 0.3309, 0.09929, 0.6262, 0.3054, 0.168, 0.2562, 0.6281, 0.2562, 0.168, 0.2562, 0.2165, 0.7553, 0.1717, 0.756, 0.6262, 0.3054, 0.2165, 0.7553, 0.168, 0.2562, 0.209, 0.7209, 0.1538, 0.7214, 0.1493, 0.2132, 0.4287, 0.8541, 0.3817, 0.9071, 0.3313, 0.8624, 0.3536, 0.09514, 0.3536, 0.9068, 0.3983, 0.9068, 0.02452, 0.9119, 0.1057, 0.9119, 0.1057, 0.1003, 0.2785, 0.2236, 0.2785, 0.8698, 0.3503, 0.8698, 0.04364, 0.9119, 0.04364, 0.1002, 0.02451, 0.1002, 0.3503, 0.8698, 0.3503, 0.2236, 0.2785, 0.2236, 0.3503, 0.2236, 0.3144, 0.1877, 0.2785, 0.2236, 0.06915, 0.9119, 0.06915, 0.1003, 0.02451, 0.1003, 0.3697, 0.785, 0.4025, 0.7849, 0.4024, 0.2152, 0.7248, 0.1107, 0.6473, 0.1107, 0.6473, 0.8853, 0.02451, 0.9119, 0.02451, 0.1003, 0.06915, 0.9119, 0.02451, 0.1002, 0.04364, 0.1002, 0.02452, 0.1408, 0.06915, 0.9119, 0.06915, 0.1003, 0.02451, 0.1003, 0.03407, 0.1002, 0.02451, 0.1002, 0.02452, 0.1408, 0.04364, 0.1002, 0.03407, 0.1002, 0.02452, 0.1408, 0.06915, 0.1003, 0.02451, 0.1003, 0.02451, 0.9119, 0.3218, 0.6167, 0.2621, 0.109, 0.8195, 0.1532, 0.02452, 0.1408, 0.02451, 0.1002, 0.04364, 0.1002, 0.4339, 0.358, 0.4339, 0.5585, 0.3297, 0.358, 0.02451, 0.1003, 0.06915, 0.1003, 0.06915, 0.1003, 0.3562, 0.3846, 0.4286, 0.6306, 0.3561, 0.6308, 0.3377, 0.1226, 0.4319, 0.8448, 0.4319, 0.1242, 0.02451, 0.1003, 0.06915, 0.1003, 0.06915, 0.1003, 0.4286, 0.3846, 0.4286, 0.6306, 0.3562, 0.3846, 0.04364, 0.9119, 0.02451, 0.1002, 0.02451, 0.9119, 0.04483, 0.252, 0.1046, 0.2524, 0.04484, 0.6993, 0.06915, 0.1003, 0.02451, 0.9119, 0.06915, 0.9119, 0.02452, 0.9119, 0.1057, 0.1003, 0.02452, 0.1003, 0.06915, 0.9119, 0.02451, 0.1003, 0.06915, 0.1003, 0.3593, 0.9017, 0.4405, 0.9017, 0.4405, 0.09011, 0.3296, 0.5584, 0.3297, 0.358, 0.4339, 0.5585, 0.06915, 0.9119, 0.02451, 0.1003, 0.02451, 0.9119, 0.02451, 0.1003, 0.02463, 0.147, 0.02451, 0.1449, 0.4268, 0.9093, 0.4683, 0.8355, 0.469, 0.9087, 0.05384, 0.181, 0.02532, 0.9119, 0.02451, 0.1718, 0.05414, 0.1006, 0.05384, 0.181, 0.02451, 0.1718, 0.4287, 0.1396, 0.4287, 0.8541, 0.3335, 0.1468, 0.8195, 0.1532, 0.8235, 0.6123, 0.3218, 0.6167, 0.02457, 0.1003, 0.8361, 0.1003, 0.8296, 0.1641, 0.4251, 0.912, 0.3784, 0.912, 0.3784, 0.1003, 0.4323, 0.8498, 0.4338, 0.1554, 0.4712, 0.155, 0.06915, 0.1003, 0.02451, 0.1003, 0.02451, 0.9119, 0.1046, 0.2524, 0.1047, 0.6998, 0.04484, 0.6993, 0.4287, 0.8541, 0.3313, 0.8624, 0.3335, 0.1468, 0.4135, 0.1096, 0.3347, 0.1096, 0.3347, 0.8981, 0.3361, 0.1238, 0.4167, 0.123, 0.3368, 0.8767, 0.4167, 0.123, 0.4167, 0.876, 0.3368, 0.8767, 0.8361, 0.1814, 0.8362, 0.1449, 0.8362, 0.1003, 0.4776, 0.3389, 0.383, 0.289, 0.4777, 0.289, 0.4287, 0.1396, 0.3335, 0.1468, 0.379, 0.09549, 0.2785, 0.8698, 0.3144, 0.9057, 0.3503, 0.8698, 0.3829, 0.3389, 0.383, 0.289, 0.4776, 0.3389, 0.3536, 0.09514, 0.3983, 0.9068, 0.3983, 0.09514, 0.7248, 0.1107, 0.6473, 0.8853, 0.7248, 0.8853, 0.3697, 0.785, 0.4024, 0.2152, 0.3696, 0.2152, 0.2165, 0.7553, 0.6262, 0.3054, 0.622, 0.7556, 0.3756, 0.09929, 0.3756, 0.9109, 0.331, 0.9109, 0.404, 0.9017, 0.3593, 0.09011, 0.3593, 0.9017, 0.06915, 0.9119, 0.02451, 0.9119, 0.1057, 0.9119, 0.06915, 0.1003, 0.02451, 0.9119, 0.06915, 0.9119, 0.3593, 0.9017, 0.4405, 0.09011, 0.3593, 0.09011, 0.4251, 0.912, 0.3784, 0.1003, 0.4252, 0.1017, 0.4135, 0.1096, 0.3347, 0.8981, 0.4135, 0.8981, 0.8362, 0.1469, 0.8361, 0.1814, 0.8362, 0.1003, 0.06915, 0.9119, 0.02451, 0.1003, 0.06915, 0.1003, 0.1979, 0.6168, 0.1979, 0.3954, 0.326, 0.6167, 0.4323, 0.8498, 0.4712, 0.155, 0.4712, 0.8494, 0.2186, 0.4775, 0.2186, 0.4604, 0.2489, 0.4775, 0.02451, 0.9119, 0.02451, 0.1003, 0.06915, 0.9119, 0.1979, 0.3954, 0.328, 0.3959, 0.326, 0.6167, 0.2489, 0.4604, 0.2489, 0.4775, 0.2186, 0.4604, 0.02451, 0.1003, 0.02451, 0.1449, 0.02463, 0.147, 0.1057, 0.9119, 0.02451, 0.9119, 0.06915, 0.9119, 0.05376, 0.1073, 0.02451, 0.9118, 0.02451, 0.1002, 0.4687, 0.1014, 0.4289, 0.8347, 0.4282, 0.1014, 0.05376, 0.1073, 0.0528, 0.9119, 0.02451, 0.9118, 0.05384, 0.181, 0.05413, 0.9094, 0.02532, 0.9119, 0.05414, 0.1006, 0.02451, 0.1718, 0.02534, 0.1002, 0.4268, 0.9093, 0.4289, 0.8347, 0.4683, 0.8355, 0.4308, 0.9119, 0.4042, 0.9051, 0.405, 0.1005, 0.4687, 0.1014, 0.4683, 0.8355, 0.4289, 0.8347, 0.4308, 0.9119, 0.405, 0.1005, 0.4308, 0.1003, 0.3877, 0.1155, 0.3877, 0.8361, 0.4819, 0.8377, 0.3756, 0.09929, 0.331, 0.9109, 0.3309, 0.09929, 0.6807, 0.9999, 0.7781, 9.626e-05, 0.7718, 0.9999, 0.7781, 9.626e-05, 9.632e-05, 0.1024, 9.626e-05, 9.626e-05, 0.6807, 0.9999, 9.632e-05, 0.1024, 0.7781, 9.626e-05, 0.209, 0.7209, 0.1538, 0.7214, 0.1493, 0.2132, 0.3274, 0.8598, 0.2804, 0.9128, 0.23, 0.8681, 0.3536, 0.09514, 0.3536, 0.9068, 0.3983, 0.9068, 0.02452, 0.9119, 0.1057, 0.9119, 0.1057, 0.1003, 0.0401, 0.1651, 0.0401, 0.8113, 0.1119, 0.8113, 0.8144, 0.909, 0.8144, 0.09739, 0.7953, 0.09739, 0.1119, 0.8113, 0.1119, 0.1651, 0.0401, 0.1651, 0.1119, 0.1651, 0.076, 0.1292, 0.0401, 0.1651, 0.06915, 0.9119, 0.06915, 0.1003, 0.02451, 0.1003, 0.3697, 0.785, 0.4025, 0.7849, 0.4024, 0.2152, 0.7661, 0.1164, 0.6887, 0.1164, 0.6887, 0.891, 0.02451, 0.9119, 0.02451, 0.1003, 0.06915, 0.9119, 0.7953, 0.09739, 0.8144, 0.09739, 0.7953, 0.138, 0.06915, 0.9119, 0.06915, 0.1003, 0.02451, 0.1003, 0.8049, 0.09739, 0.7953, 0.09739, 0.7953, 0.138, 0.8144, 0.09739, 0.8049, 0.09739, 0.7953, 0.138, 0.06915, 0.1003, 0.02451, 0.1003, 0.02451, 0.9119, 0.209, 0.7209, 0.1493, 0.2132, 0.7067, 0.2574, 0.7953, 0.138, 0.7953, 0.09739, 0.8144, 0.09739, 0.4339, 0.358, 0.4339, 0.5585, 0.3297, 0.358, 0.02451, 0.1003, 0.06915, 0.1003, 0.06915, 0.1003, 0.1506, 0.6244, 0.223, 0.8704, 0.1506, 0.8706, 0.3877, 0.1155, 0.4819, 0.8377, 0.4819, 0.1171, 0.02451, 0.1003, 0.06915, 0.1003, 0.06915, 0.1003, 0.223, 0.6244, 0.223, 0.8704, 0.1506, 0.6244, 0.8144, 0.909, 0.7953, 0.09739, 0.7953, 0.909, 0.6843, 0.2078, 0.7441, 0.2082, 0.6843, 0.6551, 0.06915, 0.1003, 0.02451, 0.9119, 0.06915, 0.9119, 0.02452, 0.9119, 0.1057, 0.1003, 0.02452, 0.1003, 0.06915, 0.9119, 0.02451, 0.1003, 0.06915, 0.1003, 0.3593, 0.9017, 0.4405, 0.9017, 0.4405, 0.09011, 0.3296, 0.5584, 0.3297, 0.358, 0.4339, 0.5585, 0.06915, 0.9119, 0.02451, 0.1003, 0.02451, 0.9119, 0.02451, 0.1003, 0.02463, 0.147, 0.02451, 0.1449, 0.4268, 0.9093, 0.4683, 0.8355, 0.469, 0.9087, 0.05384, 0.181, 0.02532, 0.9119, 0.02451, 0.1718, 0.05414, 0.1006, 0.05384, 0.181, 0.02451, 0.1718, 0.3274, 0.1453, 0.3274, 0.8598, 0.2321, 0.1526, 0.7067, 0.2574, 0.7108, 0.7165, 0.209, 0.7209, 0.02457, 0.1003, 0.8361, 0.1003, 0.8296, 0.1641, 0.4251, 0.912, 0.3784, 0.912, 0.3784, 0.1003, 0.4323, 0.8498, 0.4338, 0.1554, 0.4712, 0.155, 0.06915, 0.1003, 0.02451, 0.1003, 0.02451, 0.9119, 0.7441, 0.2082, 0.7442, 0.6555, 0.6843, 0.6551, 0.3274, 0.8598, 0.23, 0.8681, 0.2321, 0.1526, 0.7247, 0.1082, 0.6458, 0.1082, 0.6458, 0.8967, 0.3361, 0.1238, 0.4167, 0.123, 0.3368, 0.8767, 0.4167, 0.123, 0.4167, 0.876, 0.3368, 0.8767, 0.8361, 0.1814, 0.8362, 0.1449, 0.8362, 0.1003, 0.4776, 0.3389, 0.383, 0.289, 0.4777, 0.289, 0.3274, 0.1453, 0.2321, 0.1526, 0.2777, 0.1012, 0.0401, 0.8113, 0.076, 0.8472, 0.1119, 0.8113, 0.3829, 0.3389, 0.383, 0.289, 0.4776, 0.3389, 0.3536, 0.09514, 0.3983, 0.9068, 0.3983, 0.09514, 0.7661, 0.1164, 0.6887, 0.891, 0.7661, 0.891, 0.3697, 0.785, 0.4024, 0.2152, 0.3696, 0.2152, 9.632e-05, 0.1024, 0.6807, 0.9999, 9.632e-05, 0.9999, 0.3756, 0.09929, 0.3756, 0.9109, 0.331, 0.9109, 0.404, 0.9017, 0.3593, 0.09011, 0.3593, 0.9017, 0.06915, 0.9119, 0.02451, 0.9119, 0.1057, 0.9119, 0.06915, 0.1003, 0.02451, 0.9119, 0.06915, 0.9119, 0.3593, 0.9017, 0.4405, 0.09011, 0.3593, 0.09011, 0.4251, 0.912, 0.3784, 0.1003, 0.4252, 0.1017, 0.7247, 0.1082, 0.6458, 0.8967, 0.7247, 0.8967, 0.8362, 0.1469, 0.8361, 0.1814, 0.8362, 0.1003, 0.06915, 0.9119, 0.02451, 0.1003, 0.06915, 0.1003, 0.1979, 0.6168, 0.1979, 0.3954, 0.326, 0.6167, 0.4323, 0.8498, 0.4712, 0.155, 0.4712, 0.8494, 0.2186, 0.4775, 0.2186, 0.4604, 0.2489, 0.4775, 0.02451, 0.9119, 0.02451, 0.1003, 0.06915, 0.9119, 0.1979, 0.3954, 0.328, 0.3959, 0.326, 0.6167, 0.2489, 0.4604, 0.2489, 0.4775, 0.2186, 0.4604, 0.02451, 0.1003, 0.02451, 0.1449, 0.02463, 0.147, 0.1057, 0.9119, 0.02451, 0.9119, 0.06915, 0.9119, 0.05376, 0.1073, 0.02451, 0.9118, 0.02451, 0.1002, 0.4687, 0.1014, 0.4289, 0.8347, 0.4282, 0.1014, 0.05376, 0.1073, 0.0528, 0.9119, 0.02451, 0.9118, 0.05384, 0.181, 0.05413, 0.9094, 0.02532, 0.9119, 0.05414, 0.1006, 0.02451, 0.1718, 0.02534, 0.1002, 0.4268, 0.9093, 0.4289, 0.8347, 0.4683, 0.8355, 0.4308, 0.9119, 0.4042, 0.9051, 0.405, 0.1005, 0.4687, 0.1014, 0.4683, 0.8355, 0.4289, 0.8347, 0.4308, 0.9119, 0.405, 0.1005, 0.4308, 0.1003, 0.3377, 0.1226, 0.3377, 0.8432, 0.4319, 0.8448, 0.3756, 0.09929, 0.331, 0.9109, 0.3309, 0.09929, 0.6262, 0.3054, 0.168, 0.2562, 0.6281, 0.2562, 0.168, 0.2562, 0.2165, 0.7553, 0.1717, 0.756, 0.6262, 0.3054, 0.2165, 0.7553, 0.168, 0.2562, 0.209, 0.7209, 0.1538, 0.7214, 0.1493, 0.2132, 0.4287, 0.8541, 0.3817, 0.9071, 0.3313, 0.8624, 0.3536, 0.09514, 0.3536, 0.9068, 0.3983, 0.9068, 0.02452, 0.9119, 0.1057, 0.9119, 0.1057, 0.1003, 0.2785, 0.2236, 0.2785, 0.8698, 0.3503, 0.8698, 0.04364, 0.9119, 0.04364, 0.1002, 0.02451, 0.1002, 0.3503, 0.8698, 0.3503, 0.2236, 0.2785, 0.2236, 0.3503, 0.2236, 0.3144, 0.1877, 0.2785, 0.2236, 0.06915, 0.9119, 0.06915, 0.1003, 0.02451, 0.1003, 0.3697, 0.785, 0.4025, 0.7849, 0.4024, 0.2152, 0.2394, 0.1264, 0.162, 0.1264, 0.162, 0.901, 0.02451, 0.9119, 0.02451, 0.1003, 0.06915, 0.9119, 0.02451, 0.1002, 0.04364, 0.1002, 0.02452, 0.1408, 0.06915, 0.9119, 0.06915, 0.1003, 0.02451, 0.1003, 0.03407, 0.1002, 0.02451, 0.1002, 0.02452, 0.1408, 0.04364, 0.1002, 0.03407, 0.1002, 0.02452, 0.1408, 0.06915, 0.1003, 0.02451, 0.1003, 0.02451, 0.9119, 0.05202, 0.3836, 0.5616, 0.3432, 0.4963, 0.8985, 0.02452, 0.1408, 0.02451, 0.1002, 0.04364, 0.1002, 0.4339, 0.358, 0.4339, 0.5585, 0.3297, 0.358, 0.02451, 0.1003, 0.06915, 0.1003, 0.06915, 0.1003, 0.3562, 0.3846, 0.4286, 0.6306, 0.3561, 0.6308, 0.3377, 0.1226, 0.4319, 0.8448, 0.4319, 0.1242, 0.02451, 0.1003, 0.06915, 0.1003, 0.06915, 0.1003, 0.4286, 0.3846, 0.4286, 0.6306, 0.3562, 0.3846, 0.04364, 0.9119, 0.02451, 0.1002, 0.02451, 0.9119, 0.04483, 0.252, 0.1046, 0.2524, 0.04484, 0.6993, 0.06915, 0.1003, 0.02451, 0.9119, 0.06915, 0.9119, 0.02452, 0.9119, 0.1057, 0.1003, 0.02452, 0.1003, 0.06915, 0.9119, 0.02451, 0.1003, 0.06915, 0.1003, 0.3593, 0.9017, 0.4405, 0.9017, 0.4405, 0.09011, 0.3296, 0.5584, 0.3297, 0.358, 0.4339, 0.5585, 0.06915, 0.9119, 0.02451, 0.1003, 0.02451, 0.9119, 0.02451, 0.1003, 0.02463, 0.147, 0.02451, 0.1449, 0.4268, 0.9093, 0.4683, 0.8355, 0.469, 0.9087, 0.05384, 0.181, 0.02532, 0.9119, 0.02451, 0.1718, 0.05414, 0.1006, 0.05384, 0.181, 0.02451, 0.1718, 0.4287, 0.1396, 0.4287, 0.8541, 0.3335, 0.1468, 0.4963, 0.8985, 0.03738, 0.8851, 0.05202, 0.3836, 0.02457, 0.1003, 0.8361, 0.1003, 0.8296, 0.1641, 0.4251, 0.912, 0.3784, 0.912, 0.3784, 0.1003, 0.4323, 0.8498, 0.4338, 0.1554, 0.4712, 0.155, 0.06915, 0.1003, 0.02451, 0.1003, 0.02451, 0.9119, 0.1046, 0.2524, 0.1047, 0.6998, 0.04484, 0.6993, 0.4287, 0.8541, 0.3313, 0.8624, 0.3335, 0.1468, 0.4135, 0.1096, 0.3347, 0.1096, 0.3347, 0.8981, 0.3361, 0.1238, 0.4167, 0.123, 0.3368, 0.8767, 0.4167, 0.123, 0.4167, 0.876, 0.3368, 0.8767, 0.8361, 0.1814, 0.8362, 0.1449, 0.8362, 0.1003, 0.4776, 0.3389, 0.383, 0.289, 0.4777, 0.289, 0.4287, 0.1396, 0.3335, 0.1468, 0.379, 0.09549, 0.2785, 0.8698, 0.3144, 0.9057, 0.3503, 0.8698, 0.3829, 0.3389, 0.383, 0.289, 0.4776, 0.3389, 0.3536, 0.09514, 0.3983, 0.9068, 0.3983, 0.09514, 0.2394, 0.1264, 0.162, 0.901, 0.2394, 0.901, 0.3697, 0.785, 0.4024, 0.2152, 0.3696, 0.2152, 0.2165, 0.7553, 0.6262, 0.3054, 0.622, 0.7556, 0.3756, 0.09929, 0.3756, 0.9109, 0.331, 0.9109, 0.404, 0.9017, 0.3593, 0.09011, 0.3593, 0.9017, 0.06915, 0.9119, 0.02451, 0.9119, 0.1057, 0.9119, 0.06915, 0.1003, 0.02451, 0.9119, 0.06915, 0.9119, 0.3593, 0.9017, 0.4405, 0.09011, 0.3593, 0.09011, 0.4251, 0.912, 0.3784, 0.1003, 0.4252, 0.1017, 0.4135, 0.1096, 0.3347, 0.8981, 0.4135, 0.8981, 0.8362, 0.1469, 0.8361, 0.1814, 0.8362, 0.1003, 0.06915, 0.9119, 0.02451, 0.1003, 0.06915, 0.1003, 0.1979, 0.6168, 0.1979, 0.3954, 0.326, 0.6167, 0.4323, 0.8498, 0.4712, 0.155, 0.4712, 0.8494, 0.2186, 0.4775, 0.2186, 0.4604, 0.2489, 0.4775, 0.02451, 0.9119, 0.02451, 0.1003, 0.06915, 0.9119, 0.1979, 0.3954, 0.328, 0.3959, 0.326, 0.6167, 0.2489, 0.4604, 0.2489, 0.4775, 0.2186, 0.4604, 0.02451, 0.1003, 0.02451, 0.1449, 0.02463, 0.147, 0.1057, 0.9119, 0.02451, 0.9119, 0.06915, 0.9119, 0.05376, 0.1073, 0.02451, 0.9118, 0.02451, 0.1002, 0.4687, 0.1014, 0.4289, 0.8347, 0.4282, 0.1014, 0.05376, 0.1073, 0.0528, 0.9119, 0.02451, 0.9118, 0.05384, 0.181, 0.05413, 0.9094, 0.02532, 0.9119, 0.05414, 0.1006, 0.02451, 0.1718, 0.02534, 0.1002, 0.4268, 0.9093, 0.4289, 0.8347, 0.4683, 0.8355, 0.4308, 0.9119, 0.4042, 0.9051, 0.405, 0.1005, 0.4687, 0.1014, 0.4683, 0.8355, 0.4289, 0.8347, 0.4308, 0.9119, 0.405, 0.1005, 0.4308, 0.1003, 0.3377, 0.1226, 0.3377, 0.8432, 0.4319, 0.8448, 0.3756, 0.09929, 0.331, 0.9109, 0.3309, 0.09929, 0.6262, 0.3054, 0.168, 0.2562, 0.6281, 0.2562, 0.168, 0.2562, 0.2165, 0.7553, 0.1717, 0.756, 0.6262, 0.3054, 0.2165, 0.7553, 0.168, 0.2562, 0.209, 0.7209, 0.1538, 0.7214, 0.1493, 0.2132, 0.4287, 0.8541, 0.3817, 0.9071, 0.3313, 0.8624, 0.3536, 0.09514, 0.3536, 0.9068, 0.3983, 0.9068, 0.02452, 0.9119, 0.1057, 0.9119, 0.1057, 0.1003, 0.2785, 0.2236, 0.2785, 0.8698, 0.3503, 0.8698, 0.04364, 0.9119, 0.04364, 0.1002, 0.02451, 0.1002, 0.3503, 0.8698, 0.3503, 0.2236, 0.2785, 0.2236, 0.3503, 0.2236, 0.3144, 0.1877, 0.2785, 0.2236, 0.06915, 0.9119, 0.06915, 0.1003, 0.02451, 0.1003, 0.3697, 0.785, 0.4025, 0.7849, 0.4024, 0.2152, 0.7248, 0.1107, 0.6473, 0.1107, 0.6473, 0.8853, 0.02451, 0.9119, 0.02451, 0.1003, 0.06915, 0.9119, 0.02451, 0.1002, 0.04364, 0.1002, 0.02452, 0.1408, 0.06915, 0.9119, 0.06915, 0.1003, 0.02451, 0.1003, 0.03407, 0.1002, 0.02451, 0.1002, 0.02452, 0.1408, 0.04364, 0.1002, 0.03407, 0.1002, 0.02452, 0.1408, 0.06915, 0.1003, 0.02451, 0.1003, 0.02451, 0.9119, 0.209, 0.7209, 0.1493, 0.2132, 0.7067, 0.2574, 0.02452, 0.1408, 0.02451, 0.1002, 0.04364, 0.1002, 0.4339, 0.358, 0.4339, 0.5585, 0.3297, 0.358, 0.02451, 0.1003, 0.06915, 0.1003, 0.06915, 0.1003, 0.3562, 0.3846, 0.4286, 0.6306, 0.3561, 0.6308, 0.3377, 0.1226, 0.4319, 0.8448, 0.4319, 0.1242, 0.02451, 0.1003, 0.06915, 0.1003, 0.06915, 0.1003, 0.4286, 0.3846, 0.4286, 0.6306, 0.3562, 0.3846, 0.04364, 0.9119, 0.02451, 0.1002, 0.02451, 0.9119, 0.04483, 0.252, 0.1046, 0.2524, 0.04484, 0.6993, 0.06915, 0.1003, 0.02451, 0.9119, 0.06915, 0.9119, 0.02452, 0.9119, 0.1057, 0.1003, 0.02452, 0.1003, 0.06915, 0.9119, 0.02451, 0.1003, 0.06915, 0.1003, 0.1168, 0.8806, 0.1863, 0.8806, 0.1863, 0.1855, 0.3296, 0.5584, 0.3297, 0.358, 0.4339, 0.5585, 0.06915, 0.9119, 0.02451, 0.1003, 0.02451, 0.9119, 0.02451, 0.1003, 0.02463, 0.147, 0.02451, 0.1449, 0.4268, 0.9093, 0.4683, 0.8355, 0.469, 0.9087, 0.05384, 0.181, 0.02532, 0.9119, 0.02451, 0.1718, 0.05414, 0.1006, 0.05384, 0.181, 0.02451, 0.1718, 0.4287, 0.1396, 0.4287, 0.8541, 0.3335, 0.1468, 0.7067, 0.2574, 0.7108, 0.7165, 0.209, 0.7209, 0.02457, 0.1003, 0.8361, 0.1003, 0.8296, 0.1641, 0.4251, 0.912, 0.3784, 0.912, 0.3784, 0.1003, 0.4323, 0.8498, 0.4338, 0.1554, 0.4712, 0.155, 0.06915, 0.1003, 0.02451, 0.1003, 0.02451, 0.9119, 0.1046, 0.2524, 0.1047, 0.6998, 0.04484, 0.6993, 0.4287, 0.8541, 0.3313, 0.8624, 0.3335, 0.1468, 0.7638, 0.1811, 0.6952, 0.1811, 0.6952, 0.8666, 0.3361, 0.1238, 0.4167, 0.123, 0.3368, 0.8767, 0.4167, 0.123, 0.4167, 0.876, 0.3368, 0.8767, 0.8361, 0.1814, 0.8362, 0.1449, 0.8362, 0.1003, 0.4776, 0.3389, 0.383, 0.289, 0.4777, 0.289, 0.4287, 0.1396, 0.3335, 0.1468, 0.379, 0.09549, 0.2785, 0.8698, 0.3144, 0.9057, 0.3503, 0.8698, 0.3829, 0.3389, 0.383, 0.289, 0.4776, 0.3389, 0.3536, 0.09514, 0.3983, 0.9068, 0.3983, 0.09514, 0.7248, 0.1107, 0.6473, 0.8853, 0.7248, 0.8853, 0.3697, 0.785, 0.4024, 0.2152, 0.3696, 0.2152, 0.2165, 0.7553, 0.6262, 0.3054, 0.622, 0.7556, 0.3756, 0.09929, 0.3756, 0.9109, 0.331, 0.9109, 0.404, 0.9017, 0.3593, 0.09011, 0.3593, 0.9017, 0.06915, 0.9119, 0.02451, 0.9119, 0.1057, 0.9119, 0.06915, 0.1003, 0.02451, 0.9119, 0.06915, 0.9119, 0.1168, 0.8806, 0.1863, 0.1855, 0.1168, 0.1855, 0.4251, 0.912, 0.3784, 0.1003, 0.4252, 0.1017, 0.7638, 0.1811, 0.6952, 0.8666, 0.7638, 0.8666, 0.8362, 0.1469, 0.8361, 0.1814, 0.8362, 0.1003, 0.06915, 0.9119, 0.02451, 0.1003, 0.06915, 0.1003, 0.1979, 0.6168, 0.1979, 0.3954, 0.326, 0.6167, 0.4323, 0.8498, 0.4712, 0.155, 0.4712, 0.8494, 0.2186, 0.4775, 0.2186, 0.4604, 0.2489, 0.4775, 0.02451, 0.9119, 0.02451, 0.1003, 0.06915, 0.9119, 0.1979, 0.3954, 0.328, 0.3959, 0.326, 0.6167, 0.2489, 0.4604, 0.2489, 0.4775, 0.2186, 0.4604, 0.02451, 0.1003, 0.02451, 0.1449, 0.02463, 0.147, 0.1057, 0.9119, 0.02451, 0.9119, 0.06915, 0.9119, 0.05376, 0.1073, 0.02451, 0.9118, 0.02451, 0.1002, 0.4687, 0.1014, 0.4289, 0.8347, 0.4282, 0.1014, 0.05376, 0.1073, 0.0528, 0.9119, 0.02451, 0.9118, 0.05384, 0.181, 0.05413, 0.9094, 0.02532, 0.9119, 0.05414, 0.1006, 0.02451, 0.1718, 0.02534, 0.1002, 0.4268, 0.9093, 0.4289, 0.8347, 0.4683, 0.8355, 0.4308, 0.9119, 0.4042, 0.9051, 0.405, 0.1005, 0.4687, 0.1014, 0.4683, 0.8355, 0.4289, 0.8347, 0.4308, 0.9119, 0.405, 0.1005, 0.4308, 0.1003, 0.3377, 0.1226, 0.3377, 0.8432, 0.4319, 0.8448, 0.3756, 0.09929, 0.331, 0.9109, 0.3309, 0.09929, 0.6262, 0.3054, 0.168, 0.2562, 0.6281, 0.2562, 0.168, 0.2562, 0.2165, 0.7553, 0.1717, 0.756, 9.262e-05, 0.8948, 0.7704, 9.309e-05, 0.7697, 0.898, 0.209, 0.7209, 0.1538, 0.7214, 0.1493, 0.2132, 0.4287, 0.8541, 0.3817, 0.9071, 0.3313, 0.8624, 0.3536, 0.09514, 0.3536, 0.9068, 0.3983, 0.9068, 0.02452, 0.9119, 0.1057, 0.9119, 0.1057, 0.1003, 0.2785, 0.2236, 0.2785, 0.8698, 0.3503, 0.8698, 0.04364, 0.9119, 0.04364, 0.1002, 0.02451, 0.1002, 0.3503, 0.8698, 0.3503, 0.2236, 0.2785, 0.2236, 0.3503, 0.2236, 0.3144, 0.1877, 0.2785, 0.2236, 0.06915, 0.9119, 0.06915, 0.1003, 0.02451, 0.1003, 0.3697, 0.785, 0.4025, 0.7849, 0.4024, 0.2152, 0.7248, 0.1107, 0.6473, 0.1107, 0.6473, 0.8853, 0.02451, 0.9119, 0.02451, 0.1003, 0.06915, 0.9119, 0.02451, 0.1002, 0.04364, 0.1002, 0.02452, 0.1408, 0.06915, 0.9119, 0.06915, 0.1003, 0.02451, 0.1003, 0.03407, 0.1002, 0.02451, 0.1002, 0.02452, 0.1408, 0.04364, 0.1002, 0.03407, 0.1002, 0.02452, 0.1408, 0.06915, 0.1003, 0.02451, 0.1003, 0.02451, 0.9119, 0.209, 0.7209, 0.1493, 0.2132, 0.7067, 0.2574, 0.02452, 0.1408, 0.02451, 0.1002, 0.04364, 0.1002, 0.4339, 0.358, 0.4339, 0.5585, 0.3297, 0.358, 0.02451, 0.1003, 0.06915, 0.1003, 0.06915, 0.1003, 0.3562, 0.3846, 0.4286, 0.6306, 0.3561, 0.6308, 0.3377, 0.1226, 0.4319, 0.8448, 0.4319, 0.1242, 0.02451, 0.1003, 0.06915, 0.1003, 0.06915, 0.1003, 0.4286, 0.3846, 0.4286, 0.6306, 0.3562, 0.3846, 0.04364, 0.9119, 0.02451, 0.1002, 0.02451, 0.9119, 0.04483, 0.252, 0.1046, 0.2524, 0.04484, 0.6993, 0.06915, 0.1003, 0.02451, 0.9119, 0.06915, 0.9119, 0.02452, 0.9119, 0.1057, 0.1003, 0.02452, 0.1003, 0.06915, 0.9119, 0.02451, 0.1003, 0.06915, 0.1003, 0.3593, 0.9017, 0.4405, 0.9017, 0.4405, 0.09011, 0.3296, 0.5584, 0.3297, 0.358, 0.4339, 0.5585, 0.06915, 0.9119, 0.02451, 0.1003, 0.02451, 0.9119, 0.02451, 0.1003, 0.02463, 0.147, 0.02451, 0.1449, 0.4268, 0.9093, 0.4683, 0.8355, 0.469, 0.9087, 0.05384, 0.181, 0.02532, 0.9119, 0.02451, 0.1718, 0.05414, 0.1006, 0.05384, 0.181, 0.02451, 0.1718, 0.4287, 0.1396, 0.4287, 0.8541, 0.3335, 0.1468, 0.7067, 0.2574, 0.7108, 0.7165, 0.209, 0.7209, 0.02457, 0.1003, 0.8361, 0.1003, 0.8296, 0.1641, 0.4251, 0.912, 0.3784, 0.912, 0.3784, 0.1003, 0.4323, 0.8498, 0.4338, 0.1554, 0.4712, 0.155, 0.06915, 0.1003, 0.02451, 0.1003, 0.02451, 0.9119, 0.1046, 0.2524, 0.1047, 0.6998, 0.04484, 0.6993, 0.4287, 0.8541, 0.3313, 0.8624, 0.3335, 0.1468, 0.4135, 0.1096, 0.3347, 0.1096, 0.3347, 0.8981, 0.3361, 0.1238, 0.4167, 0.123, 0.3368, 0.8767, 0.4167, 0.123, 0.4167, 0.876, 0.3368, 0.8767, 0.8361, 0.1814, 0.8362, 0.1449, 0.8362, 0.1003, 0.4776, 0.3389, 0.383, 0.289, 0.4777, 0.289, 0.4287, 0.1396, 0.3335, 0.1468, 0.379, 0.09549, 0.2785, 0.8698, 0.3144, 0.9057, 0.3503, 0.8698, 0.3829, 0.3389, 0.383, 0.289, 0.4776, 0.3389, 0.3536, 0.09514, 0.3983, 0.9068, 0.3983, 0.09514, 0.7248, 0.1107, 0.6473, 0.8853, 0.7248, 0.8853, 0.3697, 0.785, 0.4024, 0.2152, 0.3696, 0.2152, 0.7704, 9.309e-05, 9.262e-05, 0.8948, 9.293e-05, 9.262e-05, 0.3756, 0.09929, 0.3756, 0.9109, 0.331, 0.9109, 0.404, 0.9017, 0.3593, 0.09011, 0.3593, 0.9017, 0.06915, 0.9119, 0.02451, 0.9119, 0.1057, 0.9119, 0.06915, 0.1003, 0.02451, 0.9119, 0.06915, 0.9119, 0.3593, 0.9017, 0.4405, 0.09011, 0.3593, 0.09011, 0.4251, 0.912, 0.3784, 0.1003, 0.4252, 0.1017, 0.4135, 0.1096, 0.3347, 0.8981, 0.4135, 0.8981, 0.8362, 0.1469, 0.8361, 0.1814, 0.8362, 0.1003, 0.06915, 0.9119, 0.02451, 0.1003, 0.06915, 0.1003, 0.1979, 0.6168, 0.1979, 0.3954, 0.326, 0.6167, 0.4323, 0.8498, 0.4712, 0.155, 0.4712, 0.8494, 0.2186, 0.4775, 0.2186, 0.4604, 0.2489, 0.4775, 0.02451, 0.9119, 0.02451, 0.1003, 0.06915, 0.9119, 0.1979, 0.3954, 0.328, 0.3959, 0.326, 0.6167, 0.2489, 0.4604, 0.2489, 0.4775, 0.2186, 0.4604, 0.02451, 0.1003, 0.02451, 0.1449, 0.02463, 0.147, 0.1057, 0.9119, 0.02451, 0.9119, 0.06915, 0.9119])
me_cube_001.materials.append(mat_material_001)
me_cube_001.use_remesh_fix_poles = True
me_cube_001.use_remesh_preserve_attributes = False
me_cube_001.update()
me_cube_001.normals_split_custom_set([tuple(v) for v in zip(*[iter([-1.0, 0.0, 0.0, -1.0, 0.0, 0.0, -1.0, 0.0, 0.0, -0.005987, -0.9999, 0.009208, -0.00818, -0.9999, 0.009469, -0.008373, -0.9999, 0.009491, 0.9851, -0.1709, -0.01939, 0.9976, -0.06764, -0.01557, 0.9845, -0.1742, -0.01951, 0.0, 0.0, 1.0, 1.509e-07, 0.0, 1.0, 5.501e-07, 0.0, 1.0, 5.501e-07, 0.0, 1.0, 1.509e-07, 0.0, 1.0, 6.796e-07, 0.0, 1.0, 0.01962, 0.9998, -0.0006856, 0.007243, 1.0, -0.001996, 0.01872, 0.9998, -0.000781, 0.01872, 0.9998, -0.000781, 0.007243, 1.0, -0.001996, 0.006185, 1.0, -0.002108, -9.976e-08, 1.691e-07, -1.0, -3.395e-08, 3.094e-07, -1.0, 7.873e-08, 5.497e-07, -1.0, 1.475e-07, 6.964e-07, -1.0, 7.873e-08, 5.497e-07, -1.0, -3.395e-08, 3.094e-07, -1.0, -0.005736, -1.0, 0.0008976, -0.005753, -1.0, 0.0007424, -0.005754, -1.0, 0.0007302, -8.921e-08, 0.0, -1.0, 1.137e-07, 0.0, -1.0, -9.308e-08, 0.0, -1.0, 7.988e-08, 0.0, 1.0, 1.805e-09, 0.0, 1.0, 0.0, 0.0, 1.0, 0.9989, 0.03483, -0.03151, 0.9948, -0.1001, 0.01832, 0.9998, -0.004605, -0.01699, 0.9948, -0.1001, 0.01832, 0.9898, -0.1388, 0.03268, 0.9998, -0.004605, -0.01699, -1.0, 0.0, 0.0, -1.0, 0.0, 0.0, -1.0, 0.0, 0.0, -1.0, 0.0, 0.0, -1.0, 0.0, 0.0, -1.0, 0.0, 0.0, -0.005786, -1.0, 0.00075, -0.005786, -1.0, 0.0007503, -0.005786, -1.0, 0.0007503, 5.781e-10, 7.39e-07, -1.0, 4.12e-09, 8.578e-07, -1.0, 4.957e-10, 7.363e-07, -1.0, 1.598e-08, -1.899e-08, 1.0, -2.138e-08, -6.943e-07, 1.0, -2.224e-08, -7.098e-07, 1.0, 1.0, 0.0, 0.0, 1.0, 0.0, 0.0, 1.0, 0.0, 0.0, 1.0, 0.0, 0.0, 1.0, 0.0, 0.0, 1.0, 0.0, 0.0, -0.001951, 0.9999, -0.01525, -0.001829, 0.9999, -0.01408, -0.0002183, 1.0, 0.001367, -0.001829, 0.9999, -0.01408, -9.557e-05, 1.0, 0.002544, -0.0002183, 1.0, 0.001367, -1.0, 0.0, 0.0, -1.0, 0.0, 0.0, -1.0, 0.0, 0.0, -1.0, 0.0, 0.0, -1.0, 0.0, 0.0, -1.0, 0.0, 0.0, -1.0, 0.0, 0.0, -1.0, 0.0, 0.0, -1.0, 0.0, 0.0, -0.007578, -1.0, 4.961e-05, -0.007576, -1.0, 4.928e-05, -0.007576, -1.0, 4.925e-05, 1.0, 0.0, 0.0, 1.0, 0.0, 0.0, 1.0, 0.0, 0.0, 0.0, 0.0, 1.0, -2.074e-08, 0.0, 1.0, -9.051e-08, 0.0, 1.0, -9.051e-08, 0.0, 1.0, -2.074e-08, 0.0, 1.0, -1.112e-07, 0.0, 1.0, 0.007175, 1.0, 0.001309, 0.002376, 1.0, 0.0007661, 0.001974, 1.0, 0.0007207, 1.425e-07, 0.0, -1.0, 1.43e-07, 0.0, -1.0, 1.446e-07, 0.0, -1.0, 1.451e-07, 0.0, -1.0, 1.446e-07, 0.0, -1.0, 1.43e-07, 0.0, -1.0, -0.006109, -1.0, 0.0009783, -0.006357, -1.0, 0.0007521, -0.006115, -1.0, 0.0009714, 0.6386, 0.2717, -0.72, 0.6255, -0.2953, -0.7222, 0.6377, 0.2767, -0.7189, -0.6516, 0.001636, 0.7586, -0.6516, 0.00609, 0.7585, -0.6516, 0.001586, 0.7586, 2.159e-06, 0.0, 1.0, -1.579e-06, 0.0, 1.0, 1.622e-06, 0.0, 1.0, 1.0, 0.0, 0.0, 1.0, 0.0, 0.0, 1.0, 0.0, 0.0, 1.622e-06, 0.0, 1.0, -1.579e-06, 0.0, 1.0, -2.106e-06, 0.0, 1.0, 0.001031, 0.9998, 0.02202, 0.001031, 0.9998, 0.02202, 0.001031, 0.9998, 0.02202, -0.01901, 0.9997, 0.01455, -0.0195, 0.9997, 0.01476, -0.01034, 0.9999, 0.01151, -1.0, -1.121e-05, 0.0, -1.0, -1.029e-05, 0.0, -1.0, -8.592e-07, 0.0, -1.473e-08, 7.699e-09, -1.0, -1.26e-07, 6.589e-08, -1.0, -1.432e-07, 7.486e-08, -1.0, 1.0, 0.0, 0.0, 1.0, 0.0, 0.0, 1.0, 0.0, 0.0, 0.007576, 1.0, 0.001354, 0.002376, 1.0, 0.0007661, 0.007175, 1.0, 0.001309, -1.0, -1.029e-05, 0.0, -1.0, 0.0, 0.0, -1.0, -8.592e-07, 0.0, 0.0, 0.0, -1.0, -1.26e-07, 6.589e-08, -1.0, -1.473e-08, 7.699e-09, -1.0, -0.0006879, -1.0, -0.0003389, 9.712e-08, -1.0, -1.193e-07, -0.0002267, -1.0, -0.0007328, -1.0, 0.0, 0.0, -1.0, 0.0, 0.0, -1.0, 0.0, 0.0, -0.005987, -0.9999, 0.009208, -0.005819, -0.9999, 0.009188, -0.00818, -0.9999, 0.009469, 0.9851, -0.1709, -0.01939, 0.9978, -0.06489, -0.01546, 0.9976, -0.06764, -0.01557, -0.005736, -1.0, 0.0008976, -0.005735, -1.0, 0.0009096, -0.005753, -1.0, 0.0007424, -8.921e-08, 0.0, -1.0, 1.191e-07, 0.0, -1.0, 1.137e-07, 0.0, -1.0, 7.988e-08, 0.0, 1.0, 8.193e-08, 0.0, 1.0, 1.805e-09, 0.0, 1.0, -0.005786, -1.0, 0.00075, -0.005786, -1.0, 0.00075, -0.005786, -1.0, 0.0007503, 5.781e-10, 7.39e-07, -1.0, 4.216e-09, 8.61e-07, -1.0, 4.12e-09, 8.578e-07, -1.0, 1.598e-08, -1.899e-08, 1.0, 1.703e-08, 0.0, 1.0, -2.138e-08, -6.943e-07, 1.0, -1.0, 0.0, 0.0, -1.0, 0.0, 0.0, -1.0, 0.0, 0.0, -0.007578, -1.0, 4.961e-05, -0.007579, -1.0, 4.963e-05, -0.007576, -1.0, 4.928e-05, 1.0, 0.0, 0.0, 1.0, 0.0, 0.0, 1.0, 0.0, 0.0, -0.006115, -1.0, 0.0009714, -0.006073, -1.0, 0.0009748, -0.006075, -1.0, 0.0009747, -0.006073, -1.0, 0.0009748, -0.006277, -1.0, 0.000782, -0.006075, -1.0, 0.0009747, -0.006075, -1.0, 0.0009747, -0.006109, -1.0, 0.0009783, -0.006115, -1.0, 0.0009714, 0.6386, 0.2717, -0.72, 0.6242, -0.3011, -0.7209, 0.6255, -0.2953, -0.7222, -0.6516, 0.001636, 0.7586, -0.6516, 0.006124, 0.7585, -0.6516, 0.00609, 0.7585, -0.009737, 0.9999, 0.01098, -0.01901, 0.9997, 0.01455, -0.01034, 0.9999, 0.01151, -0.01901, 0.9997, 0.01455, -0.02442, 0.9997, 0.009879, -0.0195, 0.9997, 0.01476, -0.0002267, -1.0, -0.0007328, 0.0, -1.0, -1.989e-07, -0.0006879, -1.0, -0.0003389, -0.0006879, -1.0, -0.0003389, 5.478e-07, -1.0, -1.848e-07, 9.712e-08, -1.0, -1.193e-07, 9.712e-08, -1.0, -1.193e-07, 5.38e-08, -1.0, 0.0, -0.0002267, -1.0, -0.0007328, -5.066e-05, 1.0, -0.0007277, -0.002528, 0.9997, -0.02396, 0.0001475, 1.0, 0.001131, -5.066e-05, 1.0, -0.0007277, -0.002722, 0.9997, -0.02578, -0.002528, 0.9997, -0.02396, -1.939e-08, 1.0, 1.668e-07, -3.09e-05, 1.0, 0.0003342, -0.0003201, 1.0, -0.0003567, -3.09e-05, 1.0, 0.0003342, -1.939e-08, 1.0, 1.668e-07, -6.062e-08, 1.0, 1.173e-07, -1.939e-08, 1.0, 1.668e-07, -0.0003201, 1.0, -0.0003567, 0.0, 1.0, 1.68e-07, -0.0003201, 1.0, -0.0003567, -3.09e-05, 1.0, 0.0003342, 0.0, 1.0, 0.0, 1.0, -0.0003357, -3.619e-06, 1.0, 0.0, 0.0, 1.0, -1.235e-07, 0.0, 0.0, 0.0, 1.0, 0.0, 0.0, 1.0, 0.0, 0.0, 1.0, 8.782e-10, 1.546e-07, -1.0, 5.863e-09, 3.204e-09, -1.0, 5.968e-09, 0.0, -1.0, 0.0, 0.0, 1.0, 0.0, 0.0, 1.0, 0.0, 0.0, 1.0, -0.969, 0.2471, 0.007388, -0.9999, -0.0009491, 0.01657, -0.9675, 0.2527, 0.007169, 1.0, -5.979e-08, 0.0, 1.0, -1.235e-07, 0.0, 1.0, 0.0, 0.0, 1.0, -0.0003357, -3.619e-06, 1.0, 0.0, 0.0, 1.0, 0.0, 0.0, 0.0, 0.0, 1.0, 0.0, 0.0, 1.0, 0.0, 0.0, 1.0, 8.782e-10, 1.546e-07, -1.0, 7.523e-10, 1.585e-07, -1.0, 5.863e-09, 3.204e-09, -1.0, 0.0, 0.0, 1.0, 0.0, 0.0, 1.0, 0.0, 0.0, 1.0, -0.969, 0.2471, 0.007388, -0.9998, -0.006909, 0.01678, -0.9999, -0.0009491, 0.01657, 1.0, -5.979e-08, 0.0, 1.0, -0.0003357, -3.619e-06, 1.0, -1.235e-07, 0.0, -0.2471, -0.969, 0.007388, 0.0009488, -0.9999, 0.01657, -0.2527, -0.9675, 0.007169, 9.202e-10, -1.214e-07, 1.0, -1.588e-07, -6.177e-08, 1.0, 0.0, -1.214e-07, 1.0, -0.2471, -0.969, 0.007388, 0.006909, -0.9998, 0.01678, 0.0009488, -0.9999, 0.01657, 0.0003355, 1.0, -3.592e-06, -1.693e-06, 1.0, 2.34e-07, -1.65e-06, 1.0, 2.292e-07, 0.0, 1.0, -3.187e-07, 8.303e-09, 1.0, -3.162e-08, 0.0, 1.0, -4.155e-07, -7.298e-08, 0.0, 1.0, -1.588e-07, -6.177e-08, 1.0, -1.293e-07, -5.947e-08, 1.0, 4.698e-08, 1.627e-07, -1.0, 4.814e-08, 1.627e-07, -1.0, 9.735e-10, 1.614e-07, -1.0, 9.202e-10, -1.214e-07, 1.0, -1.293e-07, -5.947e-08, 1.0, -1.588e-07, -6.177e-08, 1.0, 4.698e-08, 1.627e-07, -1.0, 9.735e-10, 1.614e-07, -1.0, 0.0, 1.614e-07, -1.0, -0.001634, -0.6516, 0.7586, -0.006124, -0.6516, 0.7585, -0.006089, -0.6516, 0.7585, -1.0, -5.073e-05, -0.0007284, -0.9997, -0.002528, -0.02396, -1.0, 0.0001474, 0.001131, -1.0, 2.131e-07, 1.084e-08, -1.0, -0.0003201, -0.0003569, -1.0, 5.479e-07, -2.044e-09, -1.0, -0.0003201, -0.0003569, -1.0, -3.095e-05, 0.0003339, -1.0, -6.58e-08, -5.784e-07, -1.0, 2.131e-07, 1.084e-08, -1.0, -3.095e-05, 0.0003339, -1.0, -0.0003201, -0.0003569, 1.0, -0.0006878, -0.0003387, 1.0, 5.438e-07, -1.379e-08, 1.0, 2.308e-07, 9.146e-08, -0.9997, -0.01901, 0.01455, -0.9997, -0.02442, 0.009879, -0.9997, -0.0195, 0.01476, 0.0, 1.776e-07, -1.0, 0.0, 1.785e-07, -1.0, 0.0, 1.784e-07, -1.0, 1.0, -0.007578, 4.973e-05, 1.0, -0.007578, 4.975e-05, 1.0, -0.007576, 4.945e-05, 1.0, -0.006075, 0.0009749, 1.0, -0.006109, 0.0009784, 1.0, -0.006114, 0.0009715, -0.2717, 0.6386, -0.72, 0.3011, 0.6242, -0.7209, 0.2953, 0.6255, -0.7222, 1.0, -0.006114, 0.0009715, 1.0, -0.006073, 0.000975, 1.0, -0.006075, 0.0009749, 1.0, -0.006073, 0.000975, 1.0, -0.006277, 0.000782, 1.0, -0.006075, 0.0009749, 0.0, 1.0, 1.363e-07, 0.0, 1.0, 1.37e-07, 0.0, 1.0, 1.37e-07, 0.0, -1.494e-07, 1.0, 0.0, -1.494e-07, 1.0, 0.0, -1.494e-07, 1.0, 1.0, -0.005786, 0.0007502, 1.0, -0.005786, 0.0007502, 1.0, -0.005786, 0.0007502, -1.0, 0.007576, 0.001354, -1.0, 0.002376, 0.0007659, -1.0, 0.007175, 0.001309, 0.0, -1.0, 0.0, 0.0, -1.0, 0.0, 0.0, -1.0, 0.0, 0.1709, 0.9851, -0.01939, 0.06489, 0.9978, -0.01546, 0.06764, 0.9976, -0.01557, 1.3e-06, 3.397e-07, -1.0, 7.229e-07, 4.07e-08, -1.0, 1.233e-06, 3.047e-07, -1.0, 0.0, -1.0, 0.0, 0.0, -1.0, 0.0, 0.0, -1.0, 0.0, -1.357e-06, -1.0, -1.476e-07, -1.393e-06, -1.0, -1.455e-07, -4.201e-08, -1.0, -2.253e-07, 1.0, -0.0006878, -0.0003387, 1.0, 2.308e-07, 9.146e-08, 1.0, -0.0002266, -0.0007324, 1.233e-06, 3.047e-07, -1.0, 7.229e-07, 4.07e-08, -1.0, 6.443e-07, 0.0, -1.0, 0.0, -1.0, 0.0, 0.0, -1.0, 0.0, 0.0, -1.0, 0.0, 0.0, 2.925e-07, -1.0, 2.214e-07, 2.353e-07, -1.0, 9.217e-07, 5.449e-08, -1.0, 0.0, 0.0, 1.0, 0.0, 0.0, 1.0, 0.0, 0.0, 1.0, -0.001634, -0.6516, 0.7586, -0.006089, -0.6516, 0.7585, -0.001584, -0.6516, 0.7586, 1.14e-06, -1.834e-09, -1.0, 9.217e-07, 5.449e-08, -1.0, 2.214e-07, 2.353e-07, -1.0, 0.0, 0.0, 1.0, 0.0, 0.0, 1.0, 0.0, 0.0, 1.0, -0.2717, 0.6386, -0.72, 0.2953, 0.6255, -0.7222, -0.2767, 0.6377, -0.7189, 0.0, 1.0, 0.0, 0.0, 1.0, 0.0, 0.0, 1.0, 0.0, 0.0, -1.0, -1.418e-07, 0.0, -1.0, -1.344e-07, 0.0, -1.0, -1.342e-07, 1.0, -0.007578, 4.973e-05, 1.0, -0.007576, 4.945e-05, 1.0, -0.007575, 4.942e-05, -1.0, 0.007175, 0.001309, -1.0, 0.002376, 0.0007659, -1.0, 0.001974, 0.0007205, 0.9999, -0.005987, 0.009208, 0.9999, -0.005819, 0.009188, 0.9999, -0.00818, 0.009469, 0.0, -1.0, 0.0, 0.0, -1.0, 0.0, 0.0, -1.0, 0.0, 0.0, 1.0, 1.363e-07, 0.0, 1.0, 1.37e-07, 0.0, 1.0, 1.363e-07, 0.0, -1.0, 0.0, 0.0, -1.0, 0.0, 0.0, -1.0, 0.0, -7.298e-08, 0.0, 1.0, -1.293e-07, -5.947e-08, 1.0, 0.0, 0.0, 1.0, 0.0003355, 1.0, -3.592e-06, -1.65e-06, 1.0, 2.292e-07, 8.303e-09, 1.0, -3.162e-08, 0.0, 1.0, -3.187e-07, 0.0003355, 1.0, -3.592e-06, 8.303e-09, 1.0, -3.162e-08, -0.9999, -0.009737, 0.01098, -0.9997, -0.01901, 0.01455, -0.9999, -0.01034, 0.01151, 1.0, -0.0002266, -0.0007324, 1.0, 2.04e-08, -6.511e-08, 1.0, -0.0006878, -0.0003387, 1.0, 2.308e-07, 9.146e-08, 1.0, 1.83e-07, 6.487e-07, 1.0, -0.0002266, -0.0007324, -7.044e-09, -1.102e-07, 1.0, 0.0, -1.085e-07, 1.0, -2.753e-07, -1.766e-07, 1.0, 3.826e-08, 1.778e-07, -1.0, 1.727e-06, 1.096e-07, -1.0, 1.682e-06, 1.114e-07, -1.0, 0.0, -1.0, -1.418e-07, 0.0, -1.0, -1.42e-07, 0.0, -1.0, -1.344e-07, 0.0, 1.0, 0.0, 0.0, 1.0, 0.0, 0.0, 1.0, 0.0, -0.9997, -0.01901, 0.01455, -0.9997, -0.0195, 0.01476, -0.9999, -0.01034, 0.01151, 1.0, -0.005736, 0.000898, 1.0, -0.005735, 0.0009099, 1.0, -0.005753, 0.0007427, -0.9999, -0.001951, -0.01525, -0.9999, -0.001829, -0.01408, -1.0, -0.0002183, 0.001367, -0.9999, -0.001829, -0.01408, -1.0, -9.555e-05, 0.002544, -1.0, -0.0002183, 0.001367, 1.113e-06, 1.0, 2.132e-06, 1.473e-06, 1.0, 2.821e-06, 3.494e-07, 1.0, 6.693e-07, 0.0, -1.063e-07, 1.0, 0.0, -4.64e-07, 1.0, 0.0, 0.0, 1.0, -0.9998, 0.001031, 0.02202, -0.9998, 0.001031, 0.02202, -0.9998, 0.001031, 0.02202, 1.0, -0.006109, 0.0009784, 1.0, -0.006356, 0.0007524, 1.0, -0.006114, 0.0009715, 0.0, -5.703e-07, 1.0, 0.0, -4.64e-07, 1.0, 0.0, -1.063e-07, 1.0, 0.0, 1.776e-07, -1.0, 0.0, 1.784e-07, -1.0, 0.0, 1.775e-07, -1.0, 1.0, -0.005786, 0.0007502, 1.0, -0.005786, 0.0007502, 1.0, -0.005786, 0.0007502, 0.0, -1.494e-07, 1.0, 0.0, -1.494e-07, 1.0, 0.0, -1.494e-07, 1.0, -1.0, -3.095e-05, 0.0003339, -1.0, 2.131e-07, 1.084e-08, -1.0, -7.822e-08, -1.598e-14, -1.0, -5.073e-05, -0.0007284, -0.9997, -0.002721, -0.02578, -0.9997, -0.002528, -0.02396, 0.1709, 0.9851, -0.01939, 0.06764, 0.9976, -0.01557, 0.1742, 0.9845, -0.01951, 0.0, 0.0, 1.0, 0.0, -1.102e-07, 1.0, 0.0, -4.017e-07, 1.0, -1.357e-06, -1.0, -1.476e-07, -4.201e-08, -1.0, -2.253e-07, 4.345e-13, -1.0, -2.278e-07, 0.9999, -0.005987, 0.009208, 0.9999, -0.00818, 0.009469, 0.9999, -0.008372, 0.009492, -7.044e-09, -1.102e-07, 1.0, -2.753e-07, -1.766e-07, 1.0, -2.815e-07, -1.781e-07, 1.0, 1.0, -0.005736, 0.000898, 1.0, -0.005753, 0.0007427, 1.0, -0.005754, 0.0007305, 0.0, 1.0, 0.0, 1.113e-06, 1.0, 2.132e-06, 3.494e-07, 1.0, 6.693e-07, -0.9998, 0.01872, -0.0007812, -1.0, 0.007243, -0.001996, -1.0, 0.006185, -0.002108, -0.03483, 0.9989, -0.03152, 0.1001, 0.9948, 0.01832, 0.004603, 0.9998, -0.01699, 3.826e-08, 1.778e-07, -1.0, 1.682e-06, 1.114e-07, -1.0, 0.0, 1.793e-07, -1.0, 0.0, 6.465e-07, -1.0, 3.806e-07, 4.643e-07, -1.0, 1.004e-06, 1.658e-07, -1.0, -0.9998, 0.01962, -0.0006857, -1.0, 0.007243, -0.001996, -0.9998, 0.01872, -0.0007812, 0.1001, 0.9948, 0.01832, 0.1388, 0.9898, 0.03268, 0.004603, 0.9998, -0.01699, 1.368e-06, -8.574e-09, -1.0, 1.004e-06, 1.658e-07, -1.0, 3.806e-07, 4.643e-07, -1.0, 0.0, -1.0, 0.0, 0.0, -1.0, 0.0, 0.0, -1.0, 0.0, 0.0, -4.017e-07, 1.0, 0.0, -1.102e-07, 1.0, 0.0, -4.962e-07, 1.0, 0.969, -0.2471, 0.007388, 0.9999, 0.0009491, 0.01657, 0.9675, -0.2527, 0.007169, -2.036e-07, -8.253e-11, 1.0, -2.376e-09, -1.798e-09, 1.0, -2.084e-07, -2.054e-13, 1.0, 0.969, -0.2471, 0.007388, 0.9998, 0.006909, 0.01678, 0.9999, 0.0009491, 0.01657, -1.0, 0.0003355, -3.425e-06, -1.0, -3.744e-06, -2.232e-13, -1.0, -3.651e-06, -1.613e-09, -1.0, 0.0, 6.323e-07, -1.0, 0.0, 3.277e-07, -1.0, 0.0, 6.487e-07, 5.13e-08, 0.0, 1.0, -2.376e-09, -1.798e-09, 1.0, 6.447e-09, -1.771e-09, 1.0, 1.186e-09, 1.652e-06, -1.0, -1.136e-10, 1.693e-06, -1.0, 5.263e-08, 3.423e-08, -1.0, -2.036e-07, -8.253e-11, 1.0, 6.447e-09, -1.771e-09, 1.0, -2.376e-09, -1.798e-09, 1.0, 1.186e-09, 1.652e-06, -1.0, 5.263e-08, 3.423e-08, -1.0, 5.371e-08, 0.0, -1.0, 0.6516, -0.001639, 0.7586, 0.6516, -0.006126, 0.7585, 0.6516, -0.006091, 0.7585, 5.077e-05, -1.0, -0.0007282, 0.002528, -0.9997, -0.02396, -0.0001474, -1.0, 0.001131, -1.522e-07, -1.0, -2.813e-07, 0.0003202, -1.0, -0.0003573, -5.519e-07, -1.0, -3.253e-07, 0.0003202, -1.0, -0.0003573, 3.103e-05, -1.0, 0.0003345, 1.085e-07, -1.0, 9.942e-07, -1.522e-07, -1.0, -2.813e-07, 3.103e-05, -1.0, 0.0003345, 0.0003202, -1.0, -0.0003573, 0.0006878, 1.0, -0.0003385, -5.478e-07, 1.0, 2.719e-07, -3.138e-07, 1.0, 3.366e-07, 0.01901, -0.9997, 0.01455, 0.02442, -0.9997, 0.009878, 0.0195, -0.9997, 0.01476, -4.569e-08, 0.0, -1.0, 0.0, 0.0, -1.0, -1.172e-09, 0.0, -1.0, 0.007578, 1.0, 4.969e-05, 0.007579, 1.0, 4.967e-05, 0.007576, 1.0, 4.982e-05, 0.006075, 1.0, 0.0009751, 0.006109, 1.0, 0.0009787, 0.006115, 1.0, 0.0009718, -0.6386, -0.2717, -0.72, -0.6242, 0.3011, -0.7209, -0.6255, 0.2953, -0.7222, 0.006115, 1.0, 0.0009718, 0.006073, 1.0, 0.0009752, 0.006075, 1.0, 0.0009751, 0.006073, 1.0, 0.0009752, 0.006277, 1.0, 0.0007828, 0.006075, 1.0, 0.0009751, -1.0, 1.237e-09, 0.0, -1.0, 5.46e-08, 0.0, -1.0, 5.342e-08, 0.0, 6.036e-09, 0.0, 1.0, 6.813e-09, 0.0, 1.0, -2.161e-08, 0.0, 1.0, 0.005786, 1.0, 0.0007536, 0.005786, 1.0, 0.000754, 0.005786, 1.0, 0.0007476, -0.007576, -1.0, 0.001354, -0.002375, -1.0, 0.0007657, -0.007175, -1.0, 0.001309, 1.0, 0.0, 0.0, 1.0, -9.03e-08, 0.0, 1.0, -1.008e-06, 0.0, -0.9851, 0.1709, -0.01939, -0.9978, 0.06489, -0.01546, -0.9976, 0.06764, -0.01557, -3.25e-07, 4.322e-06, -1.0, 2.131e-07, 3.861e-07, -1.0, -2.622e-07, 3.862e-06, -1.0, 1.0, -9.03e-08, 0.0, 1.0, -1.092e-06, 0.0, 1.0, -1.008e-06, 0.0, 1.0, 0.0, 5.224e-08, 1.0, 0.0, 5.362e-08, 1.0, 0.0, 1.617e-09, 0.0006878, 1.0, -0.0003385, -3.138e-07, 1.0, 3.366e-07, 0.0002265, 1.0, -0.0007331, -2.622e-07, 3.862e-06, -1.0, 2.131e-07, 3.861e-07, -1.0, 2.864e-07, -1.497e-07, -1.0, 1.0, 0.0, 0.0, 1.0, -1.65e-06, 0.0, 1.0, -4.232e-07, 0.0, -2.901e-07, 0.0, -1.0, -1.784e-07, 3.61e-07, -1.0, 1.749e-07, 1.503e-06, -1.0, 0.0, 0.0, 1.0, 0.0, 0.0, 1.0, 0.0, 0.0, 1.0, 0.6516, -0.001639, 0.7586, 0.6516, -0.006091, 0.7585, 0.6516, -0.001589, 0.7586, 2.85e-07, 1.858e-06, -1.0, 1.749e-07, 1.503e-06, -1.0, -1.784e-07, 3.61e-07, -1.0, 0.0, 0.0, 1.0, 0.0, 0.0, 1.0, 0.0, 0.0, 1.0, -0.6386, -0.2717, -0.72, -0.6255, 0.2953, -0.7222, -0.6377, -0.2767, -0.7189, -1.0, -3.576e-06, 0.0, -1.0, -3.197e-06, 0.0, -1.0, -5.134e-07, 0.0, 1.0, 0.0, 0.0, 1.0, 0.0, 0.0, 1.0, 0.0, 0.0, 0.007578, 1.0, 4.969e-05, 0.007576, 1.0, 4.982e-05, 0.007576, 1.0, 4.984e-05, -0.007175, -1.0, 0.001309, -0.002375, -1.0, 0.0007657, -0.001974, -1.0, 0.0007203, 0.005986, 0.9999, 0.009208, 0.005819, 0.9999, 0.009188, 0.008181, 0.9999, 0.009469, 1.0, -2.07e-06, 0.0, 1.0, -4.232e-07, 0.0, 1.0, -1.65e-06, 0.0, -1.0, 1.237e-09, 0.0, -1.0, 5.342e-08, 0.0, -1.0, 0.0, 0.0, 1.0, 0.0, 0.0, 1.0, 0.0, 0.0, 1.0, 0.0, 0.0, 5.13e-08, 0.0, 1.0, 6.447e-09, -1.771e-09, 1.0, 6.414e-08, 0.0, 1.0, -1.0, 0.0003355, -3.425e-06, -1.0, -3.651e-06, -1.613e-09, -1.0, 0.0, 3.277e-07, -1.0, 0.0, 6.323e-07, -1.0, 0.0003355, -3.425e-06, -1.0, 0.0, 3.277e-07, 0.009737, -0.9999, 0.01098, 0.01901, -0.9997, 0.01455, 0.01034, -0.9999, 0.01151, 0.0002265, 1.0, -0.0007331, -6.068e-08, 1.0, 1.326e-07, 0.0006878, 1.0, -0.0003385, -3.138e-07, 1.0, 3.366e-07, -2.152e-07, 1.0, -1.147e-06, 0.0002265, 1.0, -0.0007331, -1.551e-07, -3.427e-06, 1.0, -1.639e-07, -3.514e-06, 1.0, 1.799e-07, -7.54e-08, 1.0, -5.653e-08, 7.631e-08, -1.0, 7.926e-08, 3.444e-06, -1.0, 7.567e-08, 3.355e-06, -1.0, 1.0, 0.0, 0.0, 1.0, 0.0, 0.0, 1.0, 0.0, 0.0, -1.0, -3.197e-06, 0.0, -1.0, 0.0, 0.0, -1.0, -5.134e-07, 0.0, 0.01901, -0.9997, 0.01455, 0.0195, -0.9997, 0.01476, 0.01034, -0.9999, 0.01151, 0.005736, 1.0, 0.0008996, 0.005735, 1.0, 0.0009118, 0.005753, 1.0, 0.0007412, 0.001951, -0.9999, -0.01525, 0.001829, -0.9999, -0.01408, 0.0002184, -1.0, 0.001368, 0.001829, -0.9999, -0.01408, 9.563e-05, -1.0, 0.002545, 0.0002184, -1.0, 0.001368, -1.0, 0.0, 4.501e-07, -1.0, 0.0, 5.956e-07, -1.0, 0.0, 1.413e-07, -6.235e-07, -7.212e-07, 1.0, 7.719e-07, -3.148e-06, 1.0, -1.038e-06, 0.0, 1.0, -0.001032, -0.9998, 0.02202, -0.001032, -0.9998, 0.02202, -0.001032, -0.9998, 0.02202, 0.006109, 1.0, 0.0009787, 0.006356, 1.0, 0.0007528, 0.006115, 1.0, 0.0009718, 1.187e-06, -3.869e-06, 1.0, 7.719e-07, -3.148e-06, 1.0, -6.235e-07, -7.212e-07, 1.0, -4.569e-08, 0.0, -1.0, -1.172e-09, 0.0, -1.0, -4.654e-08, 0.0, -1.0, 0.005786, 1.0, 0.0007536, 0.005786, 1.0, 0.0007476, 0.005786, 1.0, 0.0007471, 6.036e-09, 0.0, 1.0, -2.161e-08, 0.0, 1.0, -2.224e-08, 0.0, 1.0, 3.103e-05, -1.0, 0.0003345, -1.522e-07, -1.0, -2.813e-07, 1.819e-07, -1.0, 0.0, 5.077e-05, -1.0, -0.0007282, 0.002721, -0.9997, -0.02578, 0.002528, -0.9997, -0.02396, -0.9851, 0.1709, -0.01939, -0.9976, 0.06764, -0.01557, -0.9845, 0.1742, -0.01951, 0.0, 0.0, 1.0, 1.257e-07, 0.0, 1.0, 4.584e-07, 0.0, 1.0, 1.0, 0.0, 5.224e-08, 1.0, 0.0, 1.617e-09, 1.0, 0.0, 0.0, 0.005986, 0.9999, 0.009208, 0.008181, 0.9999, 0.009469, 0.008373, 0.9999, 0.009492, -1.551e-07, -3.427e-06, 1.0, 1.799e-07, -7.54e-08, 1.0, 1.877e-07, 2.07e-09, 1.0, 0.005736, 1.0, 0.0008996, 0.005753, 1.0, 0.0007412, 0.005754, 1.0, 0.0007288, -1.0, 0.0, 0.0, -1.0, 0.0, 4.501e-07, -1.0, 0.0, 1.413e-07, -0.01872, -0.9998, -0.0007813, -0.007244, -1.0, -0.001996, -0.006186, -1.0, -0.002108, -0.9989, -0.03483, -0.03151, -0.9948, 0.1001, 0.01832, -0.9998, 0.004603, -0.01699, -5.653e-08, 7.631e-08, -1.0, 7.567e-08, 3.355e-06, -1.0, -5.96e-08, 8.801e-14, -1.0, -6.491e-07, 0.0, -1.0, -4.665e-07, 3.856e-07, -1.0, -1.675e-07, 1.017e-06, -1.0, -0.01962, -0.9998, -0.0006859, -0.007244, -1.0, -0.001996, -0.01872, -0.9998, -0.0007813, -0.9948, 0.1001, 0.01832, -0.9898, 0.1388, 0.03268, -0.9998, 0.004603, -0.01699, 7.125e-09, 1.386e-06, -1.0, -1.675e-07, 1.017e-06, -1.0, -4.665e-07, 3.856e-07, -1.0, 1.0, 0.0, 0.0, 1.0, 0.0, 0.0, 1.0, 0.0, 0.0, 4.584e-07, 0.0, 1.0, 1.257e-07, 0.0, 1.0, 5.663e-07, 0.0, 1.0, 0.2471, 0.969, 0.007388, -0.0009522, 0.9999, 0.01657, 0.2526, 0.9675, 0.007169, -3.369e-06, -2.427e-07, 1.0, 1.195e-07, -1.235e-07, 1.0, -3.447e-06, -2.427e-07, 1.0, 0.2471, 0.969, 0.007388, -0.006912, 0.9998, 0.01678, -0.0009522, 0.9999, 0.01657, -0.0003356, -1.0, -3.483e-06, 1.693e-06, -1.0, -1.316e-07, 1.652e-06, -1.0, -1.334e-07, -4.271e-08, -1.0, 6.072e-07, -6.333e-08, -1.0, 2.961e-07, 0.0, -1.0, 5.968e-07, 7.298e-08, 0.0, 1.0, 1.195e-07, -1.235e-07, 1.0, 1.293e-07, -1.189e-07, 1.0, -1.621e-06, 1.64e-07, -1.0, -1.661e-06, 1.627e-07, -1.0, -3.359e-08, 2.141e-07, -1.0, -3.369e-06, -2.427e-07, 1.0, 1.293e-07, -1.189e-07, 1.0, 1.195e-07, -1.235e-07, 1.0, -1.621e-06, 1.64e-07, -1.0, -3.359e-08, 2.141e-07, -1.0, 0.0, 2.152e-07, -1.0, 0.001643, 0.6516, 0.7586, 0.006124, 0.6516, 0.7585, 0.00609, 0.6516, 0.7585, 1.0, 5.071e-05, -0.0007286, 0.9997, 0.002528, -0.02396, 1.0, -0.0001475, 0.00113, 1.0, -3.526e-07, -2.18e-08, 1.0, 0.0003202, -0.000357, 1.0, -1.096e-06, -6.326e-08, 1.0, 0.0003202, -0.000357, 1.0, 3.109e-05, 0.0003336, 1.0, 1.316e-07, -1.157e-06, 1.0, -3.526e-07, -2.18e-08, 1.0, 3.109e-05, 0.0003336, 1.0, 0.0003202, -0.000357, -1.0, 0.000688, -0.0003387, -1.0, 0.0, 4.998e-08, -1.0, -2.524e-07, 1.417e-07, 0.9997, 0.01901, 0.01455, 0.9997, 0.02442, 0.009878, 0.9997, 0.0195, 0.01476, 6.96e-08, 1.763e-07, -1.0, 3.81e-06, 1.08e-07, -1.0, 3.714e-06, 1.097e-07, -1.0, -1.0, 0.007576, 4.968e-05, -1.0, 0.007576, 4.969e-05, -1.0, 0.007576, 4.951e-05, -1.0, 0.006076, 0.0009757, -1.0, 0.006109, 0.0009786, -1.0, 0.006114, 0.0009718, 0.2717, -0.6386, -0.72, -0.3011, -0.6242, -0.7209, -0.2953, -0.6255, -0.7222, -1.0, 0.006114, 0.0009718, -1.0, 0.006074, 0.0009759, -1.0, 0.006076, 0.0009757, -1.0, 0.006074, 0.0009759, -1.0, 0.006278, 0.0007832, -1.0, 0.006076, 0.0009757, -5.004e-13, -1.0, -4.391e-08, 0.0, -1.0, -1.289e-07, -1.115e-14, -1.0, -1.27e-07, -1.904e-08, -1.785e-07, 1.0, 0.0, -1.793e-07, 1.0, -6.962e-07, -1.514e-07, 1.0, -1.0, 0.005785, 0.0007491, -1.0, 0.005785, 0.0007491, -1.0, 0.005786, 0.0007496, 1.0, -0.007576, 0.001354, 1.0, -0.002374, 0.0007659, 1.0, -0.007175, 0.001309, 0.0, 1.0, 0.0, 0.0, 1.0, 1.066e-07, 0.0, 1.0, 1.19e-06, -0.1709, -0.9851, -0.01939, -0.06489, -0.9978, -0.01547, -0.06764, -0.9976, -0.01557, -2.6e-06, -5.281e-08, -1.0, 6.65e-08, 2.669e-07, -1.0, -2.289e-06, -1.545e-08, -1.0, 0.0, 1.0, 1.066e-07, 0.0, 1.0, 1.289e-06, 0.0, 1.0, 1.19e-06, 2.714e-06, 1.0, 2.337e-07, 2.785e-06, 1.0, 2.364e-07, 8.402e-08, 1.0, 1.349e-07, -1.0, 0.000688, -0.0003387, -1.0, -2.524e-07, 1.417e-07, -1.0, 0.0002265, -0.0007321, -2.289e-06, -1.545e-08, -1.0, 6.65e-08, 2.669e-07, -1.0, 4.295e-07, 3.104e-07, -1.0, 0.0, 1.0, 0.0, 0.0, 1.0, 0.0, 0.0, 1.0, 0.0, 0.0, 0.0, -1.0, -1.107e-07, 5.717e-08, -1.0, -4.608e-07, 2.38e-07, -1.0, -7.547e-06, 0.0, 1.0, -1.068e-06, 0.0, 1.0, 0.0, 0.0, 1.0, 0.001643, 0.6516, 0.7586, 0.00609, 0.6516, 0.7585, 0.001593, 0.6516, 0.7586, -5.699e-07, 2.943e-07, -1.0, -4.608e-07, 2.38e-07, -1.0, -1.107e-07, 5.717e-08, -1.0, -8.634e-06, 0.0, 1.0, -1.068e-06, 0.0, 1.0, -7.547e-06, 0.0, 1.0, 0.2717, -0.6386, -0.72, -0.2953, -0.6255, -0.7222, 0.2767, -0.6377, -0.7189, 0.0, -1.0, -5.588e-08, 0.0, -1.0, -4.996e-08, 0.0, -1.0, -8.023e-09, 0.0, 1.0, 2.465e-08, 0.0, 1.0, 2.629e-07, 0.0, 1.0, 2.684e-07, -1.0, 0.007576, 4.968e-05, -1.0, 0.007576, 4.951e-05, -1.0, 0.007576, 4.949e-05, 1.0, -0.007175, 0.001309, 1.0, -0.002374, 0.0007659, 1.0, -0.001972, 0.0007205, -0.9999, 0.005987, 0.009208, -0.9999, 0.005819, 0.009188, -0.9999, 0.008181, 0.009469, 0.0, 1.0, 0.0, 0.0, 1.0, 0.0, 0.0, 1.0, 0.0, -5.004e-13, -1.0, -4.391e-08, -1.115e-14, -1.0, -1.27e-07, -5.12e-13, -1.0, -4.194e-08, 0.0, 1.0, 1.111e-06, 0.0, 1.0, 1.038e-06, 0.0, 1.0, 1.094e-06, 7.298e-08, 0.0, 1.0, 1.293e-07, -1.189e-07, 1.0, 0.0, 0.0, 1.0, -0.0003356, -1.0, -3.483e-06, 1.652e-06, -1.0, -1.334e-07, -6.333e-08, -1.0, 2.961e-07, -4.271e-08, -1.0, 6.072e-07, -0.0003356, -1.0, -3.483e-06, -6.333e-08, -1.0, 2.961e-07, 0.9999, 0.009738, 0.01098, 0.9997, 0.01901, 0.01455, 0.9999, 0.01034, 0.01151, -1.0, 0.0002265, -0.0007321, -1.0, -1.236e-07, -1.302e-07, -1.0, 0.000688, -0.0003387, -1.0, -2.524e-07, 1.417e-07, -1.0, -2.927e-07, 1.297e-06, -1.0, 0.0002265, -0.0007321, 7.484e-09, -1.862e-07, 1.0, 0.0, -1.879e-07, 1.0, 2.925e-07, -1.203e-07, 1.0, -3.826e-08, 1.211e-07, -1.0, -1.727e-06, 1.893e-07, -1.0, -1.682e-06, 1.875e-07, -1.0, 0.0, 1.0, 2.465e-08, 0.0, 1.0, 1.923e-08, 0.0, 1.0, 2.629e-07, 0.0, -1.0, -4.996e-08, 0.0, -1.0, 0.0, 0.0, -1.0, -8.023e-09, 0.9997, 0.01901, 0.01455, 0.9997, 0.0195, 0.01476, 0.9999, 0.01034, 0.01151, -1.0, 0.005736, 0.0008979, -1.0, 0.005735, 0.0009099, -1.0, 0.005753, 0.0007425, 0.9999, 0.001951, -0.01525, 0.9999, 0.001829, -0.01407, 1.0, 0.0002184, 0.001368, 0.9999, 0.001829, -0.01407, 1.0, 9.569e-05, 0.002545, 1.0, 0.0002184, 0.001368, 0.0, -1.0, 6.531e-09, 0.0, -1.0, 8.642e-09, 0.0, -1.0, 2.051e-09, 0.0, -4.786e-07, 1.0, 0.0, -1.21e-07, 1.0, 0.0, -5.85e-07, 1.0, 0.9998, -0.001033, 0.02202, 0.9998, -0.001033, 0.02202, 0.9998, -0.001033, 0.02202, -1.0, 0.006109, 0.0009786, -1.0, 0.006356, 0.0007527, -1.0, 0.006114, 0.0009718, 0.0, -1.466e-08, 1.0, 0.0, -1.21e-07, 1.0, 0.0, -4.786e-07, 1.0, 6.96e-08, 1.763e-07, -1.0, 3.714e-06, 1.097e-07, -1.0, 0.0, 1.775e-07, -1.0, -1.0, 0.005785, 0.0007491, -1.0, 0.005786, 0.0007496, -1.0, 0.005786, 0.0007497, -1.904e-08, -1.785e-07, 1.0, -6.962e-07, -1.514e-07, 1.0, -7.118e-07, -1.508e-07, 1.0, 1.0, 3.109e-05, 0.0003336, 1.0, -3.526e-07, -2.18e-08, 1.0, 2.779e-07, 3.197e-14, 1.0, 5.071e-05, -0.0007286, 0.9997, 0.002722, -0.02578, 0.9997, 0.002528, -0.02396, -0.1709, -0.9851, -0.01939, -0.06764, -0.9976, -0.01557, -0.1742, -0.9845, -0.01951, 0.0, 0.0, 1.0, 0.0, 0.0, 1.0, 0.0, 0.0, 1.0, 2.714e-06, 1.0, 2.337e-07, 8.402e-08, 1.0, 1.349e-07, 0.0, 1.0, 1.317e-07, -0.9999, 0.005987, 0.009208, -0.9999, 0.008181, 0.009469, -0.9999, 0.008373, 0.009492, 7.484e-09, -1.862e-07, 1.0, 2.925e-07, -1.203e-07, 1.0, 2.991e-07, -1.187e-07, 1.0, -1.0, 0.005736, 0.0008979, -1.0, 0.005753, 0.0007425, -1.0, 0.005754, 0.0007302, 0.0, -1.0, 0.0, 0.0, -1.0, 6.531e-09, 0.0, -1.0, 2.051e-09, 0.9998, -0.01872, -0.0007812, 1.0, -0.007245, -0.001996, 1.0, -0.006186, -0.002108, 0.03483, -0.9989, -0.03151, -0.1001, -0.9948, 0.01832, -0.004603, -0.9998, -0.01699, -3.826e-08, 1.211e-07, -1.0, -1.682e-06, 1.875e-07, -1.0, 0.0, 1.195e-07, -1.0, 0.0, 0.0, -1.0, -3.965e-09, 0.0, -1.0, -1.046e-08, 0.0, -1.0, 0.9998, -0.01962, -0.0006858, 1.0, -0.007245, -0.001996, 0.9998, -0.01872, -0.0007812, -0.1001, -0.9948, 0.01832, -0.1388, -0.9898, 0.03268, -0.004603, -0.9998, -0.01699, -1.425e-08, 0.0, -1.0, -1.046e-08, 0.0, -1.0, -3.965e-09, 0.0, -1.0, 0.0, 1.0, 1.022e-06, 0.0, 1.0, 1.094e-06, 0.0, 1.0, 1.038e-06, 0.0, 0.0, 1.0, 0.0, 0.0, 1.0, 0.0, 0.0, 1.0, 0.006659, 0.9658, -0.2594, 0.01507, 0.9999, 0.00185, 0.006486, 0.9644, -0.2644, 1.0, 1.473e-08, 0.0, 1.0, 1.635e-10, 0.0, 1.0, 1.506e-08, 0.0, 0.006659, 0.9658, -0.2594, 0.01523, 0.9999, 0.007261, 0.01507, 0.9999, 0.00185, -3.071e-06, -1.0, 0.0003357, 5.691e-08, -1.0, -3.228e-06, 5.449e-08, -1.0, -3.159e-06, 1.643e-06, -1.0, 9.013e-08, 9.134e-07, -1.0, 2.257e-07, 1.68e-06, -1.0, 0.0, 1.0, 0.0, 0.0, 1.0, 1.635e-10, 0.0, 1.0, 0.0, 0.0, -1.0, -6.192e-08, 0.0, -1.0, -6.339e-08, 0.0, -1.0, -1.221e-09, 0.0, 1.0, 1.473e-08, 0.0, 1.0, 0.0, 0.0, 1.0, 1.635e-10, 0.0, -1.0, -6.192e-08, 0.0, -1.0, -1.221e-09, 0.0, -1.0, 0.0, 0.0, 0.7264, 0.6873, -0.001807, 0.7263, 0.6873, -0.006785, 0.7263, 0.6873, -0.00675, -0.0007902, 6.708e-05, -1.0, -0.02056, 0.002389, -0.9998, 0.0009748, -0.0001403, -1.0, -5.68e-08, 1.721e-07, -1.0, -0.0003571, 0.0003202, -1.0, -1.406e-08, 0.0, -1.0, -0.0003571, 0.0003202, -1.0, 0.0003345, 3.114e-05, -1.0, 8.653e-07, 2.064e-07, -1.0, -5.68e-08, 1.721e-07, -1.0, 0.0003345, 3.114e-05, -1.0, -0.0003571, 0.0003202, -1.0, -0.0003387, 0.0006875, 1.0, -2.791e-08, -1.042e-06, 1.0, 3.169e-07, -4.302e-07, 1.0, 0.0124, 0.0183, -0.9998, 0.00854, 0.02326, -0.9997, 0.01294, 0.01837, -0.9997, -1.0, -3.009e-08, -9.91e-08, -1.0, -1.696e-07, -5.718e-06, -1.0, -1.662e-07, -5.581e-06, 4.303e-05, 0.007217, 1.0, 4.304e-05, 0.007217, 1.0, 4.293e-05, 0.007215, 1.0, 0.0008358, 0.005792, 1.0, 0.0008525, 0.005808, 1.0, 0.0008308, 0.005833, 1.0, -0.6826, -0.6669, -0.2986, -0.6831, -0.6515, 0.33, -0.6844, -0.653, 0.3243, 0.0008308, 0.005833, 1.0, 0.0008495, 0.005775, 1.0, 0.0008358, 0.005792, 1.0, 0.0008495, 0.005775, 1.0, 0.0006755, 0.005976, 1.0, 0.0008358, 0.005792, 1.0, 0.0, -1.0, -3.574e-06, 0.0, -1.0, 2.883e-06, 0.0, -1.0, 2.759e-06, 1.0, 1.787e-07, 0.0, 1.0, 1.812e-07, 0.0, 1.0, 8.652e-08, 0.0, 0.0006475, 0.00551, 1.0, 0.0006475, 0.00551, 1.0, 0.0006477, 0.00551, 1.0, 0.001171, -0.007215, -1.0, 0.0006586, -0.002227, -1.0, 0.001135, -0.006867, -1.0, 0.0, 1.0, 0.0, 0.0, 1.0, -3.081e-07, 0.0, 1.0, -4.015e-06, -0.01759, -0.9836, 0.1797, -0.01404, -0.9976, 0.06812, -0.01412, -0.9974, 0.07062, -1.0, 0.0, 8.633e-06, -1.0, 9.616e-07, 4.741e-07, -1.0, 1.067e-07, 7.728e-06, 0.0, 1.0, -3.081e-07, 0.0, 1.0, -4.3e-06, 0.0, 1.0, -4.015e-06, 4.508e-09, 1.0, -2.78e-06, 6.574e-09, 1.0, -2.843e-06, -8.36e-08, 1.0, -7.421e-08, -0.0003387, 0.0006875, 1.0, 3.169e-07, -4.302e-07, 1.0, -0.0007314, 0.0002264, 1.0, -1.0, 1.067e-07, 7.728e-06, -1.0, 9.616e-07, 4.741e-07, -1.0, 1.088e-06, -5.98e-07, -1.979e-06, 1.0, 0.0, -1.979e-06, 1.0, 0.0, -1.979e-06, 1.0, 0.0, -1.0, -1.102e-06, 0.0, -1.0, -8.977e-07, 6.886e-07, -1.0, -2.014e-07, 3.033e-06, 1.0, 3.91e-07, 0.0, 1.0, -3.807e-07, 0.0, 1.0, -5.001e-07, 0.0, 0.7264, 0.6873, -0.001807, 0.7263, 0.6873, -0.00675, 0.7264, 0.6873, -0.001756, -1.0, 0.0, 3.712e-06, -1.0, -2.014e-07, 3.033e-06, -1.0, -8.977e-07, 6.886e-07, 1.0, 5.126e-07, 0.0, 1.0, -3.807e-07, 0.0, 1.0, 3.91e-07, 0.0, -0.6826, -0.6669, -0.2986, -0.6844, -0.653, 0.3243, -0.6815, -0.666, -0.3034, 2.59e-07, -1.0, 1.927e-07, 2.61e-07, -1.0, 1.755e-07, 2.789e-07, -1.0, 2.402e-08, 2.285e-07, 1.0, 0.0, 2.285e-07, 1.0, 0.0, 2.285e-07, 1.0, 0.0, 4.303e-05, 0.007217, 1.0, 4.293e-05, 0.007215, 1.0, 4.292e-05, 0.007215, 1.0, 0.001135, -0.006867, -1.0, 0.0006586, -0.002227, -1.0, 0.0006229, -0.001879, -1.0, 0.007959, 0.005687, 1.0, 0.007944, 0.005542, 1.0, 0.008188, 0.007808, 0.9999, -1.979e-06, 1.0, 0.0, -1.979e-06, 1.0, 0.0, -1.979e-06, 1.0, 0.0, 0.0, -1.0, -3.574e-06, 0.0, -1.0, 2.759e-06, 0.0, -1.0, -3.703e-06, 9.582e-07, 1.0, 0.0, 9.582e-07, 1.0, -2.974e-06, 9.582e-07, 1.0, -5.93e-07, 1.0, 0.0, 0.0, 1.0, 0.0, 0.0, 1.0, 0.0, 0.0, -3.071e-06, -1.0, 0.0003357, 5.449e-08, -1.0, -3.159e-06, 9.134e-07, -1.0, 2.257e-07, 1.643e-06, -1.0, 9.013e-08, -3.071e-06, -1.0, 0.0003357, 9.134e-07, -1.0, 2.257e-07, 0.01762, 0.000543, -0.9998, 0.0124, 0.0183, -0.9998, 0.008848, 0.01124, -0.9999, -0.0007314, 0.0002264, 1.0, 0.0, -2.309e-07, 1.0, -0.0003387, 0.0006875, 1.0, 3.169e-07, -4.302e-07, 1.0, 2.782e-06, -3.07e-07, 1.0, -0.0007314, 0.0002264, 1.0, 1.0, 1.594e-07, -3.426e-06, 1.0, 1.556e-07, -3.51e-06, 1.0, 3.087e-07, -6.358e-08, -1.0, -1.121e-07, 0.0, -1.0, -1.025e-07, 0.0, -1.0, -1.027e-07, 0.0, 2.285e-07, 1.0, 0.0, 2.285e-07, 1.0, 0.0, 2.285e-07, 1.0, 0.0, 2.61e-07, -1.0, 1.755e-07, 2.818e-07, -1.0, 0.0, 2.789e-07, -1.0, 2.402e-08, 0.0124, 0.0183, -0.9998, 0.01294, 0.01837, -0.9997, 0.008848, 0.01124, -0.9999, 0.0007738, 0.005463, 1.0, 0.000785, 0.005461, 1.0, 0.0006442, 0.005478, 1.0, -0.01319, 0.001859, -0.9999, -0.01207, 0.00173, -0.9999, 0.001081, 0.00022, -1.0, -0.01207, 0.00173, -0.9999, 0.002201, 9.129e-05, -1.0, 0.001081, 0.00022, -1.0, 2.474e-07, -1.0, 0.0, 2.474e-07, -1.0, 0.0, 2.474e-07, -1.0, 0.0, 1.0, -1.057e-06, -6.878e-07, 1.0, -2.288e-07, -3.176e-06, 1.0, -1.286e-06, 0.0, 0.01762, 0.000543, -0.9998, 0.008848, 0.01124, -0.9999, 0.01903, -0.0009814, -0.9998, 0.0008525, 0.005808, 1.0, 0.0006486, 0.006054, 1.0, 0.0008308, 0.005833, 1.0, 1.0, 0.0, -3.864e-06, 1.0, -2.288e-07, -3.176e-06, 1.0, -1.057e-06, -6.878e-07, -1.0, -3.009e-08, -9.91e-08, -1.0, -1.662e-07, -5.581e-06, -1.0, -2.763e-08, 0.0, 0.0006475, 0.00551, 1.0, 0.0006477, 0.00551, 1.0, 0.0006477, 0.00551, 1.0, 1.0, 1.787e-07, 0.0, 1.0, 8.652e-08, 0.0, 1.0, 8.45e-08, 0.0, 0.0003345, 3.114e-05, -1.0, -5.68e-08, 1.721e-07, -1.0, 0.0, 3.459e-07, -1.0, -0.0007902, 6.708e-05, -1.0, -0.02229, 0.002592, -0.9997, -0.02056, 0.002389, -0.9998, -0.01759, -0.9836, 0.1797, -0.01412, -0.9974, 0.07062, -0.01768, -0.983, 0.1827, 1.0, 4.755e-07, -9.866e-08, 1.0, 4.831e-07, -7.761e-08, 1.0, 5.045e-07, -1.795e-08, 4.508e-09, 1.0, -2.78e-06, -8.36e-08, 1.0, -7.421e-08, -8.602e-08, 1.0, 0.0, 0.007959, 0.005687, 1.0, 0.008188, 0.007808, 0.9999, 0.008206, 0.007974, 0.9999, 1.0, 1.594e-07, -3.426e-06, 1.0, 3.087e-07, -6.358e-08, 1.0, 3.12e-07, 1.034e-08, 0.0007738, 0.005463, 1.0, 0.0006442, 0.005478, 1.0, 0.0006329, 0.00548, 1.0, 2.474e-07, -1.0, 0.0, 2.474e-07, -1.0, 0.0, 2.474e-07, -1.0, 0.0, -0.0006682, -0.0179, -0.9998, -0.001734, -0.006809, -1.0, -0.001822, -0.005893, -1.0, -0.02861, -0.9989, -0.03658, 0.01827, -0.9937, 0.1102, -0.01709, -0.9999, -0.0004031, -1.0, -1.121e-07, 0.0, -1.0, -1.027e-07, 0.0, -1.0, -1.123e-07, 0.0, -1.0, 1.793e-06, 0.0, -1.0, 1.316e-06, 0.0, -1.0, 4.563e-07, 0.0, -0.0005933, -0.01868, -0.9998, -0.001734, -0.006809, -1.0, -0.0006682, -0.0179, -0.9998, 0.01827, -0.9937, 0.1102, 0.02964, -0.9889, 0.1456, -0.01709, -0.9999, -0.0004031, -1.0, 0.0, 0.0, -1.0, 4.563e-07, 0.0, -1.0, 1.316e-06, 0.0, 9.582e-07, 1.0, -3.526e-06, 9.582e-07, 1.0, -5.93e-07, 9.582e-07, 1.0, -2.974e-06, 1.0, 5.045e-07, -1.795e-08, 1.0, 4.831e-07, -7.761e-08, 1.0, 5.11e-07, 0.0, -0.006659, 0.9658, 0.2594, -0.01507, 0.9999, -0.001851, -0.006486, 0.9644, 0.2644, -1.0, -5.166e-09, 0.0, -1.0, -5.735e-11, 0.0, -1.0, -5.281e-09, 0.0, -0.006659, 0.9658, 0.2594, -0.01523, 0.9999, -0.007261, -0.01507, 0.9999, -0.001851, 3.14e-06, -1.0, -0.0003367, 5.691e-08, -1.0, 3.228e-06, 5.93e-08, -1.0, 3.125e-06, -1.643e-06, -1.0, -1.239e-07, -8.697e-07, -1.0, -9.292e-07, -1.68e-06, -1.0, 0.0, -1.0, 0.0, 0.0, -1.0, -5.735e-11, 0.0, -1.0, 0.0, 0.0, 1.0, 1.059e-08, 0.0, 1.0, 1.084e-08, 0.0, 1.0, 2.087e-10, 0.0, -1.0, -5.166e-09, 0.0, -1.0, 0.0, 0.0, -1.0, -5.735e-11, 0.0, 1.0, 1.059e-08, 0.0, 1.0, 2.087e-10, 0.0, 1.0, 0.0, 0.0, -0.7264, 0.6873, 0.001807, -0.7263, 0.6873, 0.006782, -0.7263, 0.6873, 0.006747, 0.0007887, 6.674e-05, 1.0, 0.02056, 0.002389, 0.9998, -0.0009767, -0.0001406, 1.0, 2.111e-07, -5.996e-09, 1.0, 0.0003573, 0.0003199, 1.0, 2.041e-07, 0.0, 1.0, 0.0003573, 0.0003199, 1.0, -0.0003336, 3.082e-05, 1.0, 9.884e-07, -1.032e-07, 1.0, 2.111e-07, -5.996e-09, 1.0, -0.0003336, 3.082e-05, 1.0, 0.0003573, 0.0003199, 1.0, 0.0003385, 0.0006877, -1.0, -1.884e-07, -1.042e-06, -1.0, -3.401e-07, -1.313e-07, -1.0, -0.0124, 0.0183, 0.9998, -0.008541, 0.02326, 0.9997, -0.01294, 0.01837, 0.9997, 1.0, 1.21e-07, 1.072e-07, 1.0, -2.262e-07, 5.718e-06, 1.0, -2.177e-07, 5.581e-06, -4.318e-05, 0.007217, -1.0, -4.319e-05, 0.007217, -1.0, -4.297e-05, 0.007215, -1.0, -0.0008363, 0.005793, -1.0, -0.0008534, 0.005808, -1.0, -0.0008317, 0.005833, -1.0, 0.6826, -0.6669, 0.2986, 0.6831, -0.6515, -0.33, 0.6845, -0.653, -0.3243, -0.0008317, 0.005833, -1.0, -0.0008499, 0.005775, -1.0, -0.0008363, 0.005793, -1.0, -0.0008499, 0.005775, -1.0, -0.0006772, 0.005976, -1.0, -0.0008363, 0.005793, -1.0, 5.713e-08, -1.0, 7.135e-06, 5.713e-08, -1.0, -6.44e-06, 5.713e-08, -1.0, -6.179e-06, -1.0, 3.999e-08, 0.0, -1.0, 3.882e-08, 0.0, -1.0, 8.355e-08, 0.0, -0.0006473, 0.00551, -1.0, -0.0006472, 0.00551, -1.0, -0.0006482, 0.00551, -1.0, -0.00117, -0.007215, 1.0, -0.0006583, -0.002227, 1.0, -0.001135, -0.006867, 1.0, 0.0, 1.0, 0.0, 0.0, 1.0, 3.081e-07, 0.0, 1.0, 4.015e-06, 0.01759, -0.9836, -0.1797, 0.01404, -0.9976, -0.06812, 0.01412, -0.9974, -0.07062, 1.0, 0.0, -8.633e-06, 1.0, 9.616e-07, -4.741e-07, 1.0, 1.067e-07, -7.728e-06, 0.0, 1.0, 3.081e-07, 0.0, 1.0, 4.3e-06, 0.0, 1.0, 4.015e-06, -9.052e-08, 1.0, 2.78e-06, -9.259e-08, 1.0, 2.843e-06, -2.417e-09, 1.0, 7.421e-08, 0.0003385, 0.0006877, -1.0, -3.401e-07, -1.313e-07, -1.0, 0.0007321, 0.0002267, -1.0, 1.0, 1.067e-07, -7.728e-06, 1.0, 9.616e-07, -4.741e-07, 1.0, 1.088e-06, 5.98e-07, 1.979e-06, 1.0, 0.0, 1.979e-06, 1.0, 0.0, 1.979e-06, 1.0, 0.0, 1.0, -1.102e-06, 0.0, 1.0, -9.982e-07, -6.886e-07, 1.0, -6.438e-07, -3.033e-06, -1.0, 7.821e-07, 0.0, -1.0, -7.614e-07, 0.0, -1.0, -1e-06, 0.0, -0.7264, 0.6873, 0.001807, -0.7263, 0.6873, 0.006747, -0.7264, 0.6873, 0.001756, 1.0, -5.413e-07, -3.712e-06, 1.0, -6.438e-07, -3.033e-06, 1.0, -9.982e-07, -6.886e-07, -1.0, 1.025e-06, 0.0, -1.0, -7.614e-07, 0.0, -1.0, 7.821e-07, 0.0, 0.6826, -0.6669, 0.2986, 0.6845, -0.653, -0.3243, 0.6815, -0.666, 0.3034, -2.59e-07, -1.0, -1.927e-07, -2.61e-07, -1.0, -1.755e-07, -2.789e-07, -1.0, -2.402e-08, -2.285e-07, 1.0, 0.0, -2.285e-07, 1.0, 0.0, -2.285e-07, 1.0, 0.0, -4.318e-05, 0.007217, -1.0, -4.297e-05, 0.007215, -1.0, -4.296e-05, 0.007215, -1.0, -0.001135, -0.006867, 1.0, -0.0006583, -0.002227, 1.0, -0.0006227, -0.001879, 1.0, -0.00796, 0.005687, -1.0, -0.007944, 0.005542, -1.0, -0.008188, 0.007808, -0.9999, 1.979e-06, 1.0, 0.0, 1.979e-06, 1.0, 0.0, 1.979e-06, 1.0, 0.0, 5.713e-08, -1.0, 7.135e-06, 5.713e-08, -1.0, -6.179e-06, 5.713e-08, -1.0, 7.406e-06, -1.437e-06, 1.0, 0.0, -1.437e-06, 1.0, 2.974e-06, -1.437e-06, 1.0, 5.93e-07, -1.0, 0.0, 0.0, -1.0, 0.0, 0.0, -1.0, 0.0, 0.0, 3.14e-06, -1.0, -0.0003367, 5.93e-08, -1.0, 3.125e-06, -8.697e-07, -1.0, -9.292e-07, -1.643e-06, -1.0, -1.239e-07, 3.14e-06, -1.0, -0.0003367, -8.697e-07, -1.0, -9.292e-07, -0.01762, 0.0005435, 0.9998, -0.0124, 0.0183, 0.9998, -0.008817, 0.01127, 0.9999, 0.0007321, 0.0002267, -1.0, -1.123e-07, 1.154e-07, -1.0, 0.0003385, 0.0006877, -1.0, -3.401e-07, -1.313e-07, -1.0, -1.118e-06, 0.0, -1.0, 0.0007321, 0.0002267, -1.0, -1.0, 1.519e-07, 3.426e-06, -1.0, 1.556e-07, 3.51e-06, -1.0, 3.268e-09, 6.763e-08, 1.0, -7.188e-08, 0.0, 1.0, -1.025e-07, 0.0, 1.0, -1.017e-07, 0.0, -2.285e-07, 1.0, 0.0, -2.285e-07, 1.0, 0.0, -2.285e-07, 1.0, 0.0, -2.61e-07, -1.0, -1.755e-07, -2.818e-07, -1.0, 0.0, -2.789e-07, -1.0, -2.402e-08, -0.0124, 0.0183, 0.9998, -0.01294, 0.01837, 0.9997, -0.008817, 0.01127, 0.9999, -0.0007753, 0.005463, -1.0, -0.0007867, 0.005462, -1.0, -0.0006432, 0.005479, -1.0, 0.01319, 0.001858, 0.9999, 0.01207, 0.00173, 0.9999, -0.00108, 0.0002196, 1.0, 0.01207, 0.00173, 0.9999, -0.0022, 9.095e-05, 1.0, -0.00108, 0.0002196, 1.0, 0.0, -1.0, 0.0, 0.0, -1.0, 0.0, 0.0, -1.0, 0.0, -1.0, -1.39e-06, 6.878e-07, -1.0, -3.009e-07, 3.176e-06, -1.0, -1.691e-06, 0.0, -0.01762, 0.0005435, 0.9998, -0.008817, 0.01127, 0.9999, -0.01904, -0.0009814, 0.9998, -0.0008534, 0.005808, -1.0, -0.0006499, 0.006054, -1.0, -0.0008317, 0.005833, -1.0, -1.0, 0.0, 3.864e-06, -1.0, -3.009e-07, 3.176e-06, -1.0, -1.39e-06, 6.878e-07, 1.0, 1.21e-07, 1.072e-07, 1.0, -2.177e-07, 5.581e-06, 1.0, 1.271e-07, 8.286e-09, -0.0006473, 0.00551, -1.0, -0.0006482, 0.00551, -1.0, -0.0006483, 0.00551, -1.0, -1.0, 3.999e-08, 0.0, -1.0, 8.355e-08, 0.0, -1.0, 8.45e-08, 0.0, -0.0003336, 3.082e-05, 1.0, 2.111e-07, -5.996e-09, 1.0, 2.288e-07, 0.0, 1.0, 0.0007887, 6.674e-05, 1.0, 0.02229, 0.002592, 0.9997, 0.02056, 0.002389, 0.9998, 0.01759, -0.9836, -0.1797, 0.01412, -0.9974, -0.07062, 0.01768, -0.983, -0.1827, -1.0, 9.51e-07, 9.866e-08, -1.0, 7.251e-07, 7.761e-08, -1.0, 8.502e-08, 1.795e-08, -9.052e-08, 1.0, 2.78e-06, -2.417e-09, 1.0, 7.421e-08, 0.0, 1.0, 0.0, -0.00796, 0.005687, -1.0, -0.008188, 0.007808, -0.9999, -0.008206, 0.007974, -0.9999, -1.0, 1.519e-07, 3.426e-06, -1.0, 3.268e-09, 6.763e-08, -1.0, 0.0, -6.202e-09, -0.0007753, 0.005463, -1.0, -0.0006432, 0.005479, -1.0, -0.0006316, 0.00548, -1.0, 0.0, -1.0, 0.0, 0.0, -1.0, 0.0, 0.0, -1.0, 0.0, 0.0006682, -0.0179, 0.9998, 0.001735, -0.006809, 1.0, 0.001823, -0.005893, 1.0, 0.02861, -0.9989, 0.03658, -0.01827, -0.9937, -0.1102, 0.01709, -0.9999, 0.0004024, 1.0, -7.188e-08, 0.0, 1.0, -1.017e-07, 0.0, 1.0, -7.122e-08, 0.0, 1.0, 0.0, 0.0, 1.0, 0.0, 0.0, 1.0, 0.0, 0.0, 0.0005932, -0.01868, 0.9998, 0.001735, -0.006809, 1.0, 0.0006682, -0.0179, 0.9998, -0.01827, -0.9937, -0.1102, -0.02964, -0.9889, -0.1456, 0.01709, -0.9999, 0.0004024, 1.0, 0.0, 0.0, 1.0, 0.0, 0.0, 1.0, 0.0, 0.0, -1.437e-06, 1.0, 3.526e-06, -1.437e-06, 1.0, 5.93e-07, -1.437e-06, 1.0, 2.974e-06, -1.0, 8.502e-08, 1.795e-08, -1.0, 7.251e-07, 7.761e-08, -1.0, -1.076e-07, 0.0])] * 3)])

# ---- objects
ob_cube_001 = bpy.data.objects.new('Cube.001', me_cube_001)

# ---- transforms, parenting, visibility, modifiers, constraints
ob_cube_001.location = (-0.7298, -0.01546, 0.1053)
ob_cube_001.rotation_euler = (-2.821e-07, -1.005e-14, -1.571)
ob_cube_001.color = (0.8, 0.8, 0.8, 1.0)

# ---- collection membership
col_collection.objects.link(ob_cube_001)

# ---- scene / render settings (as saved in the file)
scene.frame_start = 1; scene.frame_end = 250; scene.frame_set(1)
scene.render.engine = 'BLENDER_EEVEE_NEXT'
scene.cycles.use_denoising = False
scene.cycles.samples = 128
scene.cycles.sampling_pattern = 'TABULATED_SOBOL'
scene.cycles.use_adaptive_sampling = False
scene.cycles.use_light_tree = False
scene.view_settings.view_transform = 'Filmic'
bpy.context.view_layer.update()

# ---- added for rendering (the .blend has no active camera and no usable light): camera, sun
cam_auto = bpy.data.cameras.new('AutoCamera')
cam_auto.lens = 50.0
cam_auto.sensor_width = 36.0
cam_auto.clip_end = 1000.0
ob_auto_camera = bpy.data.objects.new('AutoCamera', cam_auto)
scene.collection.objects.link(ob_auto_camera)
ob_auto_camera.location = (3.92015, -4.10363, 4.13335)
ob_auto_camera.rotation_euler = (1.09748, -7.21219e-08, 0.694738)
scene.camera = ob_auto_camera
light_auto_sun = bpy.data.lights.new('AutoSun', 'SUN')
light_auto_sun.energy = 3.0
light_auto_sun.angle = 0.0523599
ob_auto_sun = bpy.data.objects.new('AutoSun', light_auto_sun)
scene.collection.objects.link(ob_auto_sun)
ob_auto_sun.rotation_euler = (0.872665, 0.174533, 0.523599)
bpy.context.view_layer.update()
